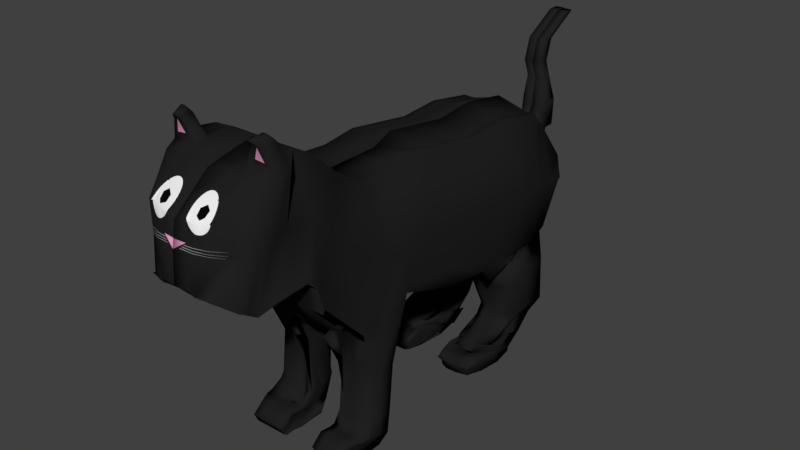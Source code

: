 # Source: cat.blend  (saved by Blender 2.79.0; exported with 4.5.12 LTS)
import bpy
from mathutils import Matrix  # noqa: F401  (used for matrix-valued properties, if any)

bpy.ops.wm.read_factory_settings(use_empty=True)
scene = bpy.context.scene
scene.name = 'Scene'

# ---- collections
col_collection_3 = bpy.data.collections.new('Collection 3'); scene.collection.children.link(col_collection_3)

# ---- materials (node trees are filled in below, after node groups)
mat_material_004 = bpy.data.materials.new('Material.004')
mat_material_004.alpha_threshold = 0.0
mat_material_004.diffuse_color = (0.8, 0.352, 0.6318, 1.0)
mat_material_004.roughness = 0.5
mat_material = bpy.data.materials.new('Material')
mat_material.alpha_threshold = 0.0
mat_material.diffuse_color = (0.01467, 0.01467, 0.01467, 1.0)
mat_material.roughness = 0.5
mat_material.line_color = (0.0, 0.0, 0.0, 1.0)
mat_material_002 = bpy.data.materials.new('Material.002')
mat_material_002.alpha_threshold = 0.0
mat_material_002.diffuse_color = (0.0, 0.0, 0.0, 1.0)
mat_material_002.roughness = 0.5
mat_material_003 = bpy.data.materials.new('Material.003')
mat_material_003.alpha_threshold = 0.0
mat_material_003.diffuse_color = (0.9186, 0.9186, 0.9186, 1.0)
mat_material_003.roughness = 0.5
mat_material_005 = bpy.data.materials.new('Material.005')
mat_material_005.alpha_threshold = 0.0
mat_material_005.diffuse_color = (0.533, 0.533, 0.533, 1.0)
mat_material_005.roughness = 0.5

# ---- material node trees
mat_material_004.use_nodes = True; mat_material_004.node_tree.nodes.clear()
_N = mat_material_004.node_tree.nodes; _L = mat_material_004.node_tree.links
n0 = _N.new('ShaderNodeOutputMaterial'); n0.name = 'Material Output'; n0.location = (300, 300)
n1 = _N.new('ShaderNodeBsdfDiffuse'); n1.name = 'Diffuse BSDF'; n1.location = (10, 300)
n1.inputs[0].default_value = (0.8, 0.3339, 0.5563, 1.0)
_L.new(n1.outputs[0], n0.inputs[0])
n0.is_active_output = True
mat_material_002.use_nodes = True; mat_material_002.node_tree.nodes.clear()
_N = mat_material_002.node_tree.nodes; _L = mat_material_002.node_tree.links
n0 = _N.new('ShaderNodeOutputMaterial'); n0.name = 'Material Output'; n0.location = (300, 300)
n1 = _N.new('ShaderNodeBsdfDiffuse'); n1.name = 'Diffuse BSDF'; n1.location = (10, 300)
n1.inputs[0].default_value = (0.002838, 0.002838, 0.002838, 1.0)
_L.new(n1.outputs[0], n0.inputs[0])
n0.is_active_output = True
mat_material_003.use_nodes = True; mat_material_003.node_tree.nodes.clear()
_N = mat_material_003.node_tree.nodes; _L = mat_material_003.node_tree.links
n0 = _N.new('ShaderNodeOutputMaterial'); n0.name = 'Material Output'; n0.location = (300, 300)
n1 = _N.new('ShaderNodeBsdfDiffuse'); n1.name = 'Diffuse BSDF'; n1.location = (10, 300)
n1.inputs[0].default_value = (0.89, 0.89, 0.89, 1.0)
_L.new(n1.outputs[0], n0.inputs[0])
n0.is_active_output = True
mat_material_005.use_nodes = True; mat_material_005.node_tree.nodes.clear()
_N = mat_material_005.node_tree.nodes; _L = mat_material_005.node_tree.links
n0 = _N.new('ShaderNodeOutputMaterial'); n0.name = 'Material Output'; n0.location = (300, 300)
n1 = _N.new('ShaderNodeBsdfDiffuse'); n1.name = 'Diffuse BSDF'; n1.location = (10, 300)
n1.inputs[0].default_value = (0.307, 0.307, 0.307, 1.0)
_L.new(n1.outputs[0], n0.inputs[0])
n0.is_active_output = True

# ---- world
world_world = bpy.data.worlds.new('World'); scene.world = world_world
world_world.color = (0.05088, 0.05088, 0.05088)
world_world.use_sun_shadow = False
world_world.sun_shadow_jitter_overblur = 0.0
world_world.cycles.sampling_method = 'MANUAL'

# ---- meshes
me_plane = bpy.data.meshes.new('Plane')
me_plane.from_pydata([(-0.02517, -1.292, 0.3598), (0.01268, -2.303, -0.826), (-0.01539, -0.7375, 0.3706), (0.007673, -1.702, -1.583), (-0.01553, -0.7633, 0.3787), (-0.01489, -0.1141, 0.4654), (0.004088, -0.8456, -1.243), (0.006274, 0.8929, 0.3285), (0.03937, -0.0321, -1.5), (0.0109, 1.496, 0.3894), (0.05029, 0.8264, -1.581), (0.0122, 2.209, 0.2788), (0.05193, 1.252, -1.829), (0.01171, 2.618, -0.01034), (0.05052, 2.286, -1.668), (0.009493, 2.767, -0.284), (0.0137, 2.875, -0.9664), (-0.03785, -1.733, 0.6689), (-0.006494, -2.368, -0.4741), (-0.04781, -2.101, 0.9929), (-0.00964, -2.511, -0.3389), (-0.05061, -2.383, 1.139), (-0.01558, -2.857, -0.4563), (-0.05018, -2.66, 1.087), (-0.01771, -3.156, -0.5119), (-0.04971, -3.038, 1.004), (-0.02893, -3.379, -0.3964), (-0.05258, -3.551, 0.5758), (-0.04596, -3.559, -0.2636), (-0.5289, -0.7729, 0.3756), (-0.6561, -1.316, 0.3513), (-0.8204, -2.327, -0.818), (-0.8029, -1.637, -1.566), (-0.8209, -0.8274, -1.289), (-0.6419, -0.1279, 0.3672), (-0.7989, -0.0285, -1.513), (-0.6148, 0.891, 0.231), (-0.7927, 0.7634, -1.597), (-0.5949, 1.507, 0.2831), (-0.7871, 1.261, -1.751), (-0.5905, 2.225, 0.1627), (-0.6957, 2.119, -1.51), (-0.4383, 2.633, -0.1314), (-0.6822, 2.871, -0.968), (-0.3849, 2.785, -0.2964), (-0.6572, -1.735, 0.6623), (-0.8376, -2.368, -0.4757), (-0.66, -2.088, 0.9894), (-0.8474, -2.515, -0.3485), (-0.6612, -2.371, 1.136), (-0.7597, -2.863, -0.4688), (-0.908, -2.645, 1.083), (-0.7697, -3.16, -0.5199), (-0.7541, -3.021, 0.9997), (-0.783, -3.368, -0.4041), (-0.5634, -3.458, 0.6235), (-0.3582, -3.579, -0.2652), (-0.3832, 2.162, -1.538), (-0.3663, 1.23, -1.805), (-0.4493, -0.1229, 0.3658), (-0.3376, -2.862, -0.4642), (-0.3414, -3.155, -0.5166), (-0.1373, 2.789, -0.2985), (-0.4078, 2.872, -0.9637), (-0.4076, -0.835, -1.268), (-0.3912, -1.653, -1.57), (-0.4742, -2.649, 1.085), (-0.4743, -2.373, 1.137), (-0.2527, 2.634, -0.1312), (-0.4236, 0.8916, 0.2253), (-0.3502, -3.367, -0.3993), (-0.3796, -0.03163, -1.509), (-0.373, -3.03, 1.002), (-0.4016, -2.316, -0.8285), (-0.42, -2.362, -0.4763), (-0.1512, -3.57, -0.264), (-0.3457, -3.505, 0.6005), (-0.4668, -1.734, 0.6656), (-0.4612, -1.309, 0.3558), (-0.4092, 1.504, 0.2804), (-0.3706, 0.799, -1.584), (-0.4277, -2.515, -0.3462), (-0.472, -2.09, 0.991), (-0.4055, 2.222, 0.1628), (-0.6544, -1.498, -2.022), (-0.7777, -1.158, -2.096), (-0.2351, -1.066, -2.085), (-0.2325, -1.499, -2.341), (-0.6363, -1.594, -2.759), (-0.7599, -1.24, -2.703), (-0.2032, -1.135, -2.686), (-0.2167, -1.594, -3.082), (-0.7587, -1.698, -2.918), (-0.7533, -1.3, -3.055), (-0.3254, -1.292, -3.042), (-0.3409, -1.7, -2.917), (-0.7586, -1.776, -2.931), (-0.6581, -1.37, -3.249), (-0.3197, -1.356, -3.24), (-0.3409, -1.777, -2.929), (-0.6697, -1.946, -2.905), (-0.6622, -1.765, -3.244), (-0.3219, -1.75, -3.243), (-0.3258, -1.947, -2.903), (-0.6681, -2.122, -3.045), (-0.6665, -2.054, -3.187), (-0.2416, -2.048, -3.188), (-0.3234, -2.122, -3.044), (-0.7799, 0.8731, -1.846), (-0.7843, 1.21, -1.791), (-0.3601, 0.8789, -1.836), (-0.3644, 1.22, -1.777), (-0.7816, 1.26, -1.764), (-0.8404, 2.119, -1.51), (-0.3832, 2.162, -1.538), (-0.3623, 1.27, -1.753), (-0.7821, 1.26, -1.768), (-0.8031, 2.16, -1.555), (-0.3832, 2.162, -1.538), (-0.3623, 1.27, -1.753), (-0.7895, 1.092, -1.839), (-0.8069, 2.098, -1.625), (-0.3856, 2.129, -1.578), (-0.3706, 1.1, -1.843), (-0.8955, 1.238, -2.049), (-0.9047, 1.998, -2.018), (-0.3778, 2.037, -1.991), (-0.3692, 1.221, -2.061), (-0.8404, 1.42, -2.595), (-0.8425, 2.084, -2.618), (-0.3579, 2.139, -2.605), (-0.365, 1.433, -2.612), (-0.7847, 2.056, -2.65), (-0.729, 1.32, -2.734), (-0.7254, 1.937, -2.831), (-0.3496, 1.969, -2.88), (-0.364, 1.335, -2.758), (-0.7839, 0.9545, -2.909), (-0.7644, 1.6, -2.988), (-0.3398, 1.616, -3.033), (-0.368, 0.9555, -2.922), (-0.776, 0.9585, -2.885), (-0.762, 1.594, -2.984), (-0.3446, 1.59, -3.033), (-0.3725, 0.9538, -2.938), (-0.7773, 0.8547, -2.974), (-0.7557, 1.35, -3.133), (-0.3347, 1.339, -3.175), (-0.3684, 0.8551, -3.009), (-0.77, 0.8661, -2.952), (-0.7546, 1.345, -3.189), (-0.338, 1.369, -3.191), (-0.3725, 0.8547, -3.023), (-0.7732, 0.7664, -2.931), (-0.7529, 1.104, -3.247), (-0.3303, 1.125, -3.238), (-0.3725, 0.752, -2.996), (-0.7737, 0.6161, -2.914), (-0.7531, 0.7183, -3.196), (-0.3286, 0.7609, -3.226), (-0.3689, 0.6053, -2.969), (-0.7671, 0.454, -3.008), (-0.6809, 0.4947, -3.184), (-0.4142, 0.5135, -3.221), (-0.3557, 0.4564, -3.037), (-0.2844, -0.837, -1.577), (-0.2698, -1.652, -1.564), (-0.2431, -1.104, -2.087), (-0.2333, -1.499, -2.018), (-0.2097, -1.172, -2.686), (-0.2176, -1.594, -2.759), (-0.201, -1.29, -3.039), (-0.2176, -1.7, -2.917), (-0.1924, -1.346, -3.237), (-0.2176, -1.777, -2.929), (-0.193, -1.74, -3.246), (-0.2176, -1.947, -2.903), (-0.2078, -2.048, -3.188), (-0.2152, -2.121, -3.044), (-0.2618, 2.134, -1.567), (-0.247, 1.103, -1.841), (-0.254, 2.039, -1.989), (-0.2458, 1.224, -2.06), (-0.2323, 2.165, -2.602), (-0.2373, 1.478, -2.605), (-0.2247, 1.992, -2.88), (-0.2326, 1.374, -2.747), (-0.2166, 1.619, -3.031), (-0.2395, 0.9582, -2.904), (-0.2216, 1.593, -3.031), (-0.2489, 0.954, -2.937), (-0.2118, 1.342, -3.173), (-0.2425, 0.8559, -3.0), (-0.2147, 1.371, -3.189), (-0.2486, 0.8548, -3.021), (-0.2074, 1.133, -3.237), (-0.2492, 0.752, -2.996), (-0.2073, 0.7907, -3.239), (-0.2451, 0.6079, -2.968), (-0.2908, 0.5237, -3.224), (-0.2328, 0.4622, -3.039), (-0.3071, -0.9548, -1.578), (-0.2795, -1.779, -1.663), (-0.2517, -1.172, -2.117), (-0.2426, -1.585, -2.109), (-0.1578, -1.157, -2.671), (-0.136, -1.568, -2.758), (-0.1764, -1.262, -3.03), (-0.1714, -1.667, -2.924), (-0.2294, -1.343, -3.236), (-0.1766, -1.745, -2.943), (-0.2293, -1.737, -3.247), (-0.1746, -1.917, -2.927), (-0.1807, -2.01, -3.213), (-0.178, -2.085, -3.078), (-0.2541, 2.231, -1.644), (-0.2448, 1.327, -1.866), (-0.2459, 2.162, -2.018), (-0.241, 1.465, -2.072), (-0.3263, 2.181, -2.608), (-0.3281, 1.516, -2.601), (-0.3184, 2.014, -2.886), (-0.3235, 1.408, -2.75), (-0.2156, 1.727, -3.066), (-0.2163, 1.077, -2.899), (-0.203, 1.837, -3.085), (-0.2139, 1.192, -2.9), (-0.2013, 1.592, -3.243), (-0.2133, 1.088, -2.978), (-0.2075, 1.531, -3.231), (-0.2167, 0.9976, -2.951), (-0.2077, 1.273, -3.287), (-0.2169, 0.8886, -2.919), (-0.2088, 0.8023, -3.207), (-0.2173, 0.7263, -2.895), (-0.2137, 0.5377, -3.189), (-0.2174, 0.5199, -3.0), (0.01269, -2.303, -0.826), (-0.009395, -1.736, -1.512), (-0.01098, -0.9086, -1.61), (0.04851, 0.09672, -1.844), (0.06686, 0.9682, -1.931), (0.06009, 1.331, -1.872), (0.03021, 2.224, -1.568), (-0.0003478, 2.877, -0.9201), (-0.006487, -2.368, -0.4741), (-0.03051, -2.573, -0.3447), (-0.04331, -2.931, -0.459), (-0.0447, -3.209, -0.511), (-0.04649, -3.404, -0.3954), (-0.05232, -3.64, -0.1725), (-0.8622, -2.242, -0.858), (-0.8366, -1.63, -1.558), (-0.8396, -0.8031, -1.593), (-0.8291, 0.137, -1.723), (-0.7834, 0.9568, -1.786), (-0.7907, 1.269, -1.669), (-0.9276, 2.119, -1.427), (-0.6632, 2.871, -0.9681), (-0.8799, -2.324, -0.5011), (-0.8854, -2.512, -0.3656), (-0.7912, -2.888, -0.4768), (-0.7875, -3.175, -0.5227), (-0.7214, -3.375, -0.4032), (-0.2864, -3.587, -0.2646), (-0.2567, -3.628, -0.1729), (-0.3693, 2.872, -0.9639), (-0.001504, -1.2, -0.5931), (0.001615, -0.4828, -0.6392), (0.01719, 0.5003, -0.7945), (0.02429, 1.228, -0.8443), (0.02813, 1.727, -0.8873), (0.01071, 2.382, -0.8338), (-0.001587, 2.802, -0.5919), (-1.039, -1.229, -0.5994), (-1.038, -0.4883, -0.6178), (-1.026, 0.5144, -0.7257), (-1.026, 1.232, -0.7423), (-0.8625, 1.735, -0.8311), (-0.7815, 2.388, -0.8427), (-0.6353, 2.824, -0.6318), (-0.34, -3.58, 0.2594), (-0.01573, -1.775, -0.2303), (-0.02821, -2.053, 0.09486), (-0.04626, -2.373, 0.3213), (-0.05228, -2.7, 0.3379), (-0.05258, -2.966, 0.2884), (-0.05258, -3.24, 0.3049), (-0.05258, -3.608, 0.2471), (-0.8756, -1.794, -0.2551), (-0.8821, -2.045, 0.07904), (-0.8831, -2.307, 0.3108), (-0.7821, -2.623, 0.3264), (-0.8673, -2.906, 0.2765), (-0.8767, -3.203, 0.2965), (-0.4547, -3.53, 0.1805), (-0.2203, 2.818, -0.6215), (0.001633, 3.066, -0.5676), (0.01064, 2.993, -0.2563), (-0.1398, 3.003, -0.2657), (-0.2362, 3.07, -0.5807), (0.005341, 3.147, -0.4093), (0.01343, 3.079, -0.09184), (-0.1164, 3.085, -0.09703), (-0.2132, 3.149, -0.4144), (0.01376, 3.157, 0.00344), (0.01731, 3.123, 0.3358), (-0.115, 3.123, 0.3358), (-0.1915, 3.163, -0.002135), (0.004961, 3.313, -0.4066), (-0.2137, 3.314, -0.4113), (0.01337, 3.322, 0.004902), (-0.2057, 3.323, 0.002993), (0.01731, 3.331, -0.004067), (0.01731, 3.289, 0.3358), (-0.115, 3.289, 0.3358), (-0.1906, 3.331, -0.004063), (0.01731, 3.123, 0.3358), (-0.115, 3.123, 0.3358), (0.01731, 3.289, 0.3358), (-0.115, 3.289, 0.3358), (0.01731, 3.022, 0.5912), (-0.115, 3.022, 0.5912), (0.01731, 3.188, 0.5912), (-0.115, 3.188, 0.5912), (0.01731, 3.117, 0.908), (-0.115, 3.117, 0.908), (0.00916, 3.253, 0.9553), (-0.115, 3.282, 0.908), (0.01731, 3.628, 1.209), (-0.115, 3.628, 1.209), (0.01731, 3.793, 1.209), (-0.115, 3.793, 1.209), (-0.03959, -3.474, -0.3298), (-0.05161, -3.3, 0.7899), (-0.5698, -3.472, -0.3341), (-0.6585, -3.235, 0.8105), (-0.3584, -3.282, 0.8007), (-0.2493, -3.469, -0.3311), (-0.5035, -3.482, -0.333), (-0.04515, -3.517, -0.2841), (-0.6666, -3.37, 0.2393), (-0.05258, -3.424, 0.276), (-0.02224, -3.262, -0.4574), (-0.04989, -2.842, 1.047), (-0.7799, -3.264, -0.4644), (-0.8397, -2.826, 1.042), (-0.4257, -2.832, 1.045), (-0.3453, -3.257, -0.461), (-0.7538, -3.269, -0.465), (-0.04607, -3.304, -0.4551), (-0.8717, -3.048, 0.2859), (-0.05258, -3.098, 0.2964), (-0.6569, -2.783, 1.46), (-0.7244, -2.783, 1.46), (-0.6091, -2.96, 1.419), (-0.656, -2.96, 1.419), (-0.7973, -2.716, 1.372), (-0.729, -2.894, 1.331), (-0.5725, -2.895, 1.332), (-0.6202, -2.716, 1.373), (-0.778, -2.75, 1.416), (-0.588, -2.928, 1.376), (-0.7097, -2.927, 1.375), (-0.6358, -2.75, 1.416), (-0.01883, -0.4325, 0.3667), (-0.01066, -1.313, -1.576), (-0.5833, -0.4539, 0.3721), (-0.8112, -1.223, -1.568), (-0.4134, -1.262, -1.575), (-0.7783, -1.365, -2.058), (-0.7598, -1.455, -2.733), (-0.7565, -1.503, -2.986), (-0.666, -1.579, -3.089), (-0.6678, -1.859, -3.072), (-0.6677, -2.089, -3.114), (-0.2455, -2.086, -3.115), (-0.289, -1.251, -1.564), (-0.2117, -2.086, -3.114), (-0.293, -1.376, -1.622), (-0.247, -1.383, -2.113), (-0.1399, -1.366, -2.718), (-0.1716, -1.468, -2.976), (-0.2203, -1.543, -3.085), (-0.2208, -1.823, -3.086), (-0.1793, -2.048, -3.144), (-0.8416, -1.222, -1.578), (-0.01174, -1.332, -1.559), (-0.003388, -0.8503, -0.6173), (-1.039, -0.8678, -0.6082), (-0.01815, -0.5849, 0.3692), (-0.5558, -0.6125, 0.3741), (-0.4077, -1.458, -1.573), (-0.2476, -2.104, -3.08), (-0.2842, -1.454, -1.566), (-0.2138, -2.104, -3.079), (-0.2862, -1.578, -1.642), (-0.2447, -1.484, -2.111), (-0.1366, -1.467, -2.738), (-0.1696, -1.567, -2.95), (-0.2164, -1.643, -3.014), (-0.2173, -1.869, -3.007), (-0.1787, -2.066, -3.111), (-0.01056, -1.534, -1.535), (-0.002697, -1.025, -0.6057), (-0.002612, -1.51, -1.587), (-0.8026, -1.428, -1.566), (-0.7165, -1.431, -2.04), (-0.6981, -1.524, -2.746), (-0.7575, -1.601, -2.952), (-0.7124, -1.678, -3.01), (-0.6687, -1.902, -2.988), (-0.6679, -2.106, -3.079), (-0.8417, -1.424, -1.569), (-1.039, -1.049, -0.6038), (-0.558, 2.119, -1.51), (-0.5493, -2.863, -0.467), (-0.2605, 2.789, -0.2985), (-0.6139, -0.8311, -1.28), (-0.6907, -2.644, 1.084), (-0.3454, 2.634, -0.1314), (-0.5893, -0.03059, -1.511), (-0.5635, -3.026, 1.001), (-0.6083, -2.325, -0.8194), (-0.2536, -3.574, -0.2645), (-0.562, -1.735, 0.6641), (-0.5823, 0.7709, -1.592), (-0.566, -2.089, 0.9903), (-0.5722, 1.265, -1.76), (-0.5455, -0.1253, 0.3668), (-0.5559, -3.158, -0.5186), (-0.545, 2.871, -0.9661), (-0.5939, -1.642, -1.566), (-0.5677, -2.372, 1.136), (-0.5192, 0.8914, 0.2281), (-0.5645, -3.365, -0.4016), (-0.6285, -2.365, -0.4763), (-0.4542, -3.47, 0.6122), (-0.5582, -1.313, 0.3538), (-0.502, 1.506, 0.2817), (-0.6379, -2.515, -0.3476), (-0.498, 2.224, 0.1628), (-0.4395, -1.092, -2.09), (-0.4429, -1.499, -2.02), (-0.4176, -1.17, -2.695), (-0.4268, -1.594, -2.759), (-0.5392, -1.297, -3.049), (-0.551, -1.7, -2.916), (-0.4887, -1.365, -3.244), (-0.551, -1.777, -2.929), (-0.4916, -1.759, -3.243), (-0.5359, -1.947, -2.903), (-0.454, -2.051, -3.187), (-0.5331, -2.122, -3.044), (-0.5701, 0.8758, -1.841), (-0.5743, 1.216, -1.783), (-0.6303, 2.119, -1.51), (-0.5722, 1.265, -1.76), (-0.5932, 2.161, -1.546), (-0.5722, 1.265, -1.76), (-0.5973, 2.115, -1.606), (-0.58, 1.083, -1.846), (-0.5882, 2.025, -1.999), (-0.5789, 1.218, -2.061), (-0.5707, 2.11, -2.61), (-0.5774, 1.409, -2.615), (-0.561, 1.944, -2.883), (-0.5754, 1.315, -2.758), (-0.5502, 1.606, -3.037), (-0.5826, 0.9538, -2.938), (-0.5515, 1.586, -3.033), (-0.5826, 0.9538, -2.938), (-0.5426, 1.337, -3.177), (-0.5826, 0.8547, -3.023), (-0.546, 1.361, -3.191), (-0.5809, 0.8547, -3.018), (-0.5409, 1.114, -3.241), (-0.5804, 0.7522, -2.988), (-0.5377, 0.7268, -3.218), (-0.576, 0.6067, -2.959), (-0.4693, 0.5084, -3.219), (-0.5629, 0.4496, -3.026), (-0.2709, -3.606, -0.2188), (-0.5159, 2.872, -0.967), (-0.3973, -3.555, 0.22), (-0.4267, 2.822, -0.6293), (-0.5083, -3.259, 0.8057), (-0.4078, -3.47, -0.3324), (-0.6329, -2.83, 1.044), (-0.5594, -3.257, -0.4623), (-0.6906, -2.783, 1.46), (-0.6326, -2.96, 1.419), (-0.6508, -2.895, 1.332), (-0.7087, -2.716, 1.372), (-0.6489, -2.928, 1.375), (-0.7068, -2.749, 1.416), (-0.4569, -2.088, -3.114), (-0.4581, -2.105, -3.079), (0.01219, 2.414, 0.1087), (0.04587, 1.774, -1.709), (-0.5145, 2.429, -0.008711), (-0.7241, 1.727, -1.696), (-0.3293, 2.428, -0.008379), (-0.3756, 1.718, -1.679), (-0.7963, 1.723, -1.698), (-0.3758, 1.711, -1.674), (-0.7956, 1.709, -1.691), (-0.3758, 1.711, -1.674), (-0.7977, 1.601, -1.727), (-0.3754, 1.682, -1.685), (-0.8997, 1.622, -2.026), (-0.8392, 1.745, -2.599), (-0.7222, 1.627, -2.736), (-0.7682, 1.276, -2.891), (-0.3391, 1.285, -2.92), (-0.7628, 1.29, -2.882), (-0.3662, 1.279, -2.992), (-0.7617, 1.114, -3.005), (-0.3388, 1.101, -3.043), (-0.7596, 1.109, -3.058), (-0.3531, 1.121, -3.089), (-0.7605, 0.9388, -3.077), (-0.7625, 0.6705, -3.029), (-0.6867, 0.4778, -3.08), (-0.4216, 0.4959, -3.122), (-0.2521, 1.681, -1.681), (-0.2162, 1.289, -2.919), (-0.2422, 1.28, -2.989), (-0.216, 1.104, -3.043), (-0.2298, 1.123, -3.087), (-0.2971, 0.5081, -3.123), (-0.2493, 1.781, -1.755), (-0.2417, 1.816, -2.05), (-0.324, 1.88, -2.609), (-0.3181, 1.749, -2.819), (-0.2185, 1.389, -2.981), (-0.2099, 1.517, -2.988), (-0.2082, 1.341, -3.108), (-0.213, 1.272, -3.09), (-0.2133, 1.079, -3.098), (-0.2149, 0.775, -3.037), (-0.2169, 0.5291, -3.081), (-0.8439, 1.748, -1.622), (0.04758, 1.786, -1.738), (0.02149, 2.056, -0.8675), (-0.8217, 2.064, -0.8365), (-0.4768, 0.4909, -3.12), (-0.4218, 2.429, -0.008559), (-0.4673, 1.268, -1.756), (-0.4974, -0.124, 0.3666), (-0.4488, -3.157, -0.5176), (-0.4764, 2.871, -0.9649), (-0.4915, -1.647, -1.567), (-0.521, -2.372, 1.137), (-0.4714, 0.8915, 0.2267), (-0.457, -3.365, -0.4004), (-0.5243, -2.363, -0.4764), (-0.4, -3.487, 0.6064), (-0.5095, -1.311, 0.3549), (-0.4556, 1.505, 0.2811), (-0.5329, -2.515, -0.347), (-0.4517, 2.223, 0.1628), (-0.3376, -1.499, -2.343), (-0.3218, -1.594, -3.082), (-0.446, -1.7, -2.917), (-0.446, -1.777, -2.929), (-0.4309, -1.947, -2.903), (-0.4283, -2.122, -3.044), (-0.4693, 1.218, -1.78), (-0.4673, 1.268, -1.756), (-0.4673, 1.268, -1.756), (-0.4752, 1.087, -1.846), (-0.4741, 1.218, -2.061), (-0.4717, 1.42, -2.615), (-0.4715, 1.321, -2.763), (-0.4776, 0.9538, -2.938), (-0.4776, 0.9538, -2.938), (-0.4776, 0.8547, -3.023), (-0.4776, 0.8547, -3.023), (-0.4776, 0.752, -2.996), (-0.4729, 0.6046, -2.966), (-0.4599, 0.452, -3.033), (-0.6116, -2.895, 1.332), (-0.6185, -2.928, 1.376), (-0.4891, 2.119, -1.51), (-0.4434, -2.863, -0.4659), (-0.1989, 2.789, -0.2985), (-0.5104, -0.8328, -1.274), (-0.5824, -2.646, 1.084), (-0.299, 2.634, -0.1313), (-0.4844, -0.03122, -1.51), (-0.4682, -3.028, 1.002), (-0.5045, -2.321, -0.8245), (-0.2022, -3.572, -0.2642), (-0.5144, -1.734, 0.6648), (-0.4766, 0.7828, -1.588), (-0.519, -2.089, 0.9906), (-0.3378, -1.079, -2.087), (-0.3119, -1.153, -2.69), (-0.4322, -1.295, -3.046), (-0.4044, -1.361, -3.242), (-0.4071, -1.755, -3.242), (-0.3477, -2.05, -3.187), (-0.4651, 0.8773, -1.839), (-0.5253, 2.119, -1.51), (-0.4882, 2.162, -1.542), (-0.4918, 2.122, -1.594), (-0.4831, 2.032, -1.995), (-0.4644, 2.122, -2.608), (-0.4554, 1.956, -2.882), (-0.4448, 1.612, -3.035), (-0.4478, 1.586, -3.032), (-0.4384, 1.336, -3.175), (-0.4417, 1.366, -3.191), (-0.4354, 1.119, -3.239), (-0.4327, 0.7415, -3.22), (-0.4417, 0.511, -3.22), (-0.2638, -3.617, -0.1958), (-0.4425, 2.872, -0.9658), (-0.3686, -3.568, 0.2397), (-0.323, 2.821, -0.6265), (-0.4333, -3.27, 0.8032), (-0.328, -3.469, -0.3317), (-0.5292, -2.832, 1.045), (-0.4521, -3.257, -0.4616), (-0.6738, -2.783, 1.46), (-0.6209, -2.96, 1.419), (-0.6644, -2.716, 1.372), (-0.6713, -2.749, 1.416), (-0.3513, -2.087, -3.114), (-0.3531, -2.104, -3.079), (-0.3756, 2.428, -0.008474), (-0.4492, 0.4935, -3.121), (-0.4477, -3.268, 0.8037), (-0.3437, -3.522, 0.4795), (-0.389, -3.507, 0.477), (-0.4906, -3.336, 0.7428), (-0.5113, -3.451, 0.6183), (-0.2129, -3.514, 0.5893), (-0.3622, -3.212, 0.8556), (-0.4375, -3.488, 0.4958), (-0.2037, -3.292, 0.7953), (-0.4354, -3.255, 0.8153), (-0.4453, -3.484, 0.5001), (-0.4697, -3.473, 0.5229), (-0.4894, -3.464, 0.552), (-0.5039, -3.457, 0.5861), (-0.1864, -3.466, 0.6532), (-0.1983, -3.507, 0.6172), (-0.2001, -3.299, 0.7901), (-0.1874, -3.337, 0.7593), (-0.1808, -3.379, 0.7254), (-0.1804, -3.422, 0.6896), (-0.4288, -3.248, 0.8215), (-0.3986, -3.226, 0.8413), (-0.3664, -3.213, 0.8547), (-0.4174, -3.496, 0.4844), (-0.2157, -3.515, 0.5829), (-0.2369, -3.518, 0.5493), (-0.2625, -3.521, 0.5209), (-0.2915, -3.522, 0.4989), (-0.3228, -3.523, 0.484), (-0.355, -3.517, 0.4764), (-0.3869, -3.508, 0.4765), (-0.5123, -3.471, 0.6236), (-0.5133, -3.428, 0.6593), (-0.5077, -3.386, 0.6961), (-0.496, -3.347, 0.7321), (-0.4785, -3.31, 0.7659), (-0.4558, -3.276, 0.7961), (-0.3334, -3.206, 0.8611), (-0.3009, -3.209, 0.8603), (-0.2702, -3.22, 0.8523), (-0.2423, -3.239, 0.8375), (-0.2185, -3.266, 0.8165), (-0.3478, -3.469, 0.634), (-0.3554, -3.331, 0.7573), (-0.4083, -3.434, 0.657), (-0.4182, -3.368, 0.7162), (-0.2942, -3.448, 0.653), (-0.2871, -3.38, 0.7157), (-0.3654, -3.473, 0.6269), (-0.05258, -3.587, 0.3641), (-0.222, -3.564, 0.3574), (-0.6405, -2.858, 1.166), (-0.6472, -2.883, 1.276), (-0.6734, -2.895, 1.332), (-0.5977, -2.859, 1.171), (-0.7326, -2.854, 1.156), (-0.04178, -2.434, 0.09207), (-0.04143, -2.44, 0.0686), (-0.01707, -1.611, -0.02233), (-0.01692, -1.625, -0.03922), (-0.02523, -1.997, 0.03187), (-0.02433, -1.977, 0.007449), (-0.009471, -0.9933, -0.1536), (-0.009623, -0.9867, -0.1402), (-0.00597, -0.6703, -0.2084), (-0.005876, -0.6752, -0.2196), (-0.05033, -2.756, 0.1424), (-0.05062, -2.767, 0.1167), (-0.001343, -0.347, -0.294), (-0.001421, -0.3436, -0.2853), (-0.007794, -0.8283, -0.1737), (-0.007662, -0.8339, -0.1861), (0.01353, 0.6154, -0.4984), (0.01351, 0.6158, -0.4974), (-0.02794, -2.08, 0.04345), (-0.02798, -2.092, 0.02267), (0.01619, 0.7345, -0.5273), (-0.376, -3.546, 0.3252), (-0.3764, -3.545, 0.3304), (-0.4903, -3.508, 0.3262), (-0.4894, -3.509, 0.3228), (-0.6659, -3.356, 0.2996), (-0.6659, -3.356, 0.2991), (-0.3411, -3.563, 0.327), (-0.3412, -3.561, 0.3328), (-0.4124, -3.53, 0.3236), (-0.4131, -3.529, 0.3282), (-0.6929, -3.337, 0.2964), (-0.1989, -3.573, 0.3312), (-0.1973, -3.576, 0.3231), (-0.4076, -3.538, 0.2904), (-0.4082, -3.537, 0.2949), (-0.4813, -3.514, 0.2896), (-0.4805, -3.514, 0.2861), (-0.7094, -3.336, 0.2509), (-0.6664, -3.366, 0.2574), (-0.6664, -3.366, 0.2567), (-0.3733, -3.554, 0.2934), (-0.3737, -3.553, 0.2984), (-0.3406, -3.571, 0.2965), (-0.3407, -3.569, 0.302), (-0.1772, -3.582, 0.3058), (-0.1724, -3.584, 0.298), (-0.3402, -3.577, 0.2712), (-0.3403, -3.576, 0.2764), (-0.4745, -3.518, 0.2616), (-0.4736, -3.519, 0.2581), (-0.638, -3.392, 0.2314), (-0.6354, -3.394, 0.2307), (-0.6632, -3.373, 0.2268), (-0.663, -3.373, 0.226), (-0.371, -3.561, 0.2675), (-0.3714, -3.559, 0.2723), (-0.4037, -3.545, 0.264), (-0.4044, -3.544, 0.2683), (-0.1486, -3.59, 0.2831), (-0.1453, -3.592, 0.2753), (-0.7197, -3.327, 0.2161), (-0.02387, -1.293, 0.3547), (0.01398, -2.304, -0.8311), (-0.01409, -0.7383, 0.3655), (0.009259, -1.702, -1.588), (-0.01423, -0.7641, 0.3737), (-0.01359, -0.1148, 0.4917), (0.005705, -0.8461, -1.248), (0.007568, 0.8923, 0.3548), (0.04076, -0.03276, -1.506), (0.01221, 1.495, 0.4156), (0.05167, 0.8257, -1.586), (0.0135, 2.208, 0.3051), (0.05336, 1.252, -1.834), (0.013, 2.618, -0.002541), (0.05199, 2.285, -1.673), (0.01081, 2.766, -0.2891), (0.01502, 2.874, -0.9715), (-0.03656, -1.734, 0.6638), (-0.0052, -2.369, -0.4792), (-0.04651, -2.101, 0.9878), (-0.008329, -2.512, -0.344), (-0.04932, -2.383, 1.134), (-0.01426, -2.858, -0.4614), (-0.0489, -2.661, 1.082), (-0.0164, -3.157, -0.517), (-0.04842, -3.039, 0.9985), (-0.02763, -3.38, -0.4015), (-0.05129, -3.552, 0.5707), (-0.04465, -3.56, -0.2687), (0.4385, -0.7751, 0.385), (0.5562, -1.318, 0.3637), (0.8617, -2.324, -0.827), (0.8775, -1.64, -1.527), (0.8584, -0.8326, -1.213), (0.5704, -0.1308, 0.379), (0.8824, -0.03107, -1.493), (0.5977, 0.894, 0.2385), (0.889, 0.7651, -1.586), (0.6179, 1.512, 0.2819), (0.8928, 1.299, -1.685), (0.6223, 2.229, 0.1603), (0.697, 2.118, -1.515), (0.4713, 2.634, -0.1355), (0.7104, 2.878, -0.9681), (0.4183, 2.785, -0.3008), (0.5552, -1.737, 0.6692), (0.8442, -2.366, -0.477), (0.5525, -2.089, 0.9929), (0.8343, -2.515, -0.3441), (0.5514, -2.372, 1.138), (0.7253, -2.863, -0.4637), (0.7973, -2.646, 1.087), (0.7155, -3.161, -0.5167), (0.6442, -3.022, 1.001), (0.7021, -3.369, -0.4012), (0.4596, -3.459, 0.6189), (0.2683, -3.579, -0.2695), (0.458, 2.165, -1.509), (0.4749, 1.239, -1.785), (0.3921, -0.1252, 0.3883), (0.3073, -2.863, -0.4663), (0.3036, -3.155, -0.5191), (0.1732, 2.788, -0.3036), (0.4338, 2.878, -0.9649), (0.4326, -0.8371, -1.228), (0.4494, -1.654, -1.548), (0.3674, -2.65, 1.084), (0.3673, -2.374, 1.136), (0.2857, 2.634, -0.1356), (0.4179, 0.8938, 0.2454), (0.2948, -3.367, -0.4026), (0.4618, -0.03313, -1.5), (0.2702, -3.031, 0.9988), (0.44, -2.315, -0.8327), (0.4216, -2.362, -0.4797), (0.06437, -3.571, -0.2691), (0.2418, -3.505, 0.5954), (0.3747, -1.735, 0.6669), (0.3802, -1.31, 0.3593), (0.4324, 1.508, 0.2969), (0.4708, 0.8009, -1.578), (0.4139, -2.515, -0.348), (0.3695, -2.091, 0.9909), (0.4362, 2.225, 0.1785), (0.7785, -1.5, -2.005), (0.9031, -1.16, -2.066), (0.3428, -1.065, -2.066), (0.3606, -1.5, -2.015), (0.7973, -1.595, -2.757), (0.9212, -1.241, -2.681), (0.3751, -1.134, -2.679), (0.3767, -1.594, -2.764), (0.9231, -1.697, -2.913), (0.9277, -1.296, -3.037), (0.5157, -1.289, -3.034), (0.5009, -1.7, -2.922), (0.9231, -1.775, -2.928), (0.8435, -1.364, -3.237), (0.5214, -1.349, -3.237), (0.5009, -1.778, -2.935), (0.8327, -1.945, -2.907), (0.8398, -1.76, -3.242), (0.5194, -1.744, -3.247), (0.4857, -1.947, -2.908), (0.8342, -2.12, -3.047), (0.8356, -2.05, -3.188), (0.4203, -2.046, -3.192), (0.488, -2.12, -3.049), (0.901, 0.8987, -1.81), (0.8965, 1.24, -1.746), (0.4811, 0.8912, -1.821), (0.4768, 1.235, -1.757), (0.8987, 1.302, -1.707), (0.8417, 2.118, -1.515), (0.458, 2.165, -1.509), (0.4786, 1.289, -1.726), (0.8983, 1.299, -1.711), (0.8779, 2.167, -1.492), (0.458, 2.165, -1.509), (0.4786, 1.289, -1.726), (0.892, 1.105, -1.826), (0.8743, 2.117, -1.471), (0.4557, 2.135, -1.559), (0.4709, 1.104, -1.837), (1.002, 1.255, -2.032), (0.9921, 2.024, -1.861), (0.4635, 2.046, -1.978), (0.4724, 1.224, -2.059), (0.9615, 1.445, -2.578), (0.9589, 2.118, -2.584), (0.4833, 2.149, -2.59), (0.4766, 1.436, -2.611), (0.9069, 2.128, -2.597), (0.8572, 1.343, -2.72), (0.8602, 1.976, -2.798), (0.4916, 1.983, -2.865), (0.4776, 1.338, -2.757), (0.898, 0.9638, -2.907), (0.9164, 1.64, -2.958), (0.5013, 1.635, -3.018), (0.4737, 0.9573, -2.925), (0.9056, 0.9758, -2.874), (0.9186, 1.638, -2.95), (0.4965, 1.61, -3.021), (0.4692, 0.9531, -2.943), (0.9044, 0.869, -2.966), (0.9251, 1.389, -3.103), (0.5065, 1.359, -3.163), (0.4733, 0.8565, -3.013), (0.9115, 0.8851, -2.937), (0.9263, 1.383, -3.159), (0.5032, 1.384, -3.18), (0.4692, 0.854, -3.029), (0.9084, 0.7817, -2.919), (0.9281, 1.135, -3.22), (0.5109, 1.14, -3.225), (0.4693, 0.7514, -3.002), (0.908, 0.6298, -2.903), (0.9281, 0.744, -3.172), (0.5128, 0.77, -3.214), (0.4728, 0.6057, -2.973), (0.9144, 0.4684, -2.992), (0.8456, 0.5103, -3.165), (0.5821, 0.5213, -3.209), (0.4859, 0.4595, -3.034), (0.3096, -0.8389, -1.551), (0.3245, -1.653, -1.551), (0.3509, -1.103, -2.067), (0.3614, -1.5, -2.015), (0.3849, -1.171, -2.679), (0.3775, -1.594, -2.764), (0.3936, -1.286, -3.036), (0.3775, -1.7, -2.922), (0.4021, -1.34, -3.237), (0.3775, -1.778, -2.935), (0.4016, -1.733, -3.251), (0.3775, -1.947, -2.908), (0.3871, -2.046, -3.192), (0.3798, -2.12, -3.05), (0.3329, 2.138, -1.554), (0.3479, 1.105, -1.839), (0.3408, 2.045, -1.981), (0.3491, 1.226, -2.06), (0.3624, 2.17, -2.592), (0.3576, 1.481, -2.602), (0.37, 1.999, -2.871), (0.3623, 1.377, -2.744), (0.378, 1.632, -3.022), (0.3555, 0.9613, -2.906), (0.373, 1.607, -3.024), (0.3462, 0.9534, -2.942), (0.3828, 1.356, -3.166), (0.3525, 0.8575, -3.003), (0.38, 1.381, -3.182), (0.3465, 0.8543, -3.026), (0.3873, 1.142, -3.23), (0.3459, 0.7513, -3.002), (0.3875, 0.794, -3.232), (0.3499, 0.608, -2.971), (0.459, 0.5282, -3.217), (0.3621, 0.4636, -3.039), (0.2851, -0.9412, -1.528), (0.3126, -1.766, -1.613), (0.3404, -1.158, -2.067), (0.3495, -1.572, -2.058), (0.4362, -1.144, -2.667), (0.4583, -1.558, -2.758), (0.418, -1.252, -3.034), (0.423, -1.656, -2.929), (0.4418, -1.335, -3.236), (0.4178, -1.734, -2.949), (0.442, -1.729, -3.252), (0.4199, -1.906, -2.935), (0.4139, -2.0, -3.221), (0.4165, -2.075, -3.086), (0.3407, 2.233, -1.634), (0.3499, 1.329, -1.856), (0.3489, 2.166, -2.008), (0.3538, 1.466, -2.062), (0.4586, 2.186, -2.593), (0.4569, 1.52, -2.592), (0.4665, 2.021, -2.871), (0.4616, 1.411, -2.742), (0.3792, 1.727, -3.058), (0.3786, 1.078, -2.897), (0.3918, 1.828, -3.072), (0.3809, 1.185, -2.889), (0.3935, 1.583, -3.23), (0.3816, 1.08, -2.967), (0.3873, 1.527, -3.22), (0.3781, 0.9965, -2.943), (0.3871, 1.269, -3.276), (0.3779, 0.8884, -2.911), (0.386, 0.8049, -3.199), (0.3775, 0.7268, -2.889), (0.3812, 0.5403, -3.183), (0.3775, 0.5216, -2.995), (0.01398, -2.304, -0.8311), (-0.008147, -1.737, -1.517), (-0.009733, -0.9096, -1.615), (0.04981, 0.096, -1.849), (0.06822, 0.9676, -1.936), (0.0615, 1.331, -1.877), (0.03161, 2.224, -1.573), (0.001043, 2.877, -0.9253), (-0.005208, -2.369, -0.4792), (-0.02921, -2.573, -0.3498), (-0.04201, -2.932, -0.4641), (-0.0434, -3.21, -0.516), (-0.04519, -3.404, -0.4004), (-0.05104, -3.64, -0.1776), (0.8181, -2.246, -0.8108), (0.8417, -1.635, -1.45), (0.8383, -0.809, -1.161), (0.8492, 0.1314, -1.3), (0.8963, 0.9879, -1.397), (0.8892, 1.307, -1.603), (0.9289, 2.118, -1.432), (0.6915, 2.878, -0.9684), (0.8009, -2.327, -0.4677), (0.7957, -2.515, -0.3414), (0.6937, -2.89, -0.464), (0.6975, -3.176, -0.516), (0.6345, -3.376, -0.4012), (0.1913, -3.587, -0.2694), (0.1555, -3.629, -0.178), (0.3955, 2.877, -0.9655), (-0.0002682, -1.201, -0.5982), (0.002888, -0.4837, -0.6443), (0.01849, 0.4996, -0.7996), (0.02562, 1.227, -0.8494), (0.02951, 1.727, -0.8924), (0.0121, 2.382, -0.8389), (-0.0002193, 2.802, -0.597), (0.9224, -1.234, -0.516), (0.9236, -0.4935, -0.524), (0.9353, 0.509, -0.6297), (0.935, 1.226, -0.6382), (0.8984, 1.735, -0.8362), (0.816, 2.393, -0.8445), (0.6644, 2.829, -0.6334), (0.2361, -3.581, 0.2543), (-0.01445, -1.776, -0.2354), (-0.02692, -2.054, 0.08976), (-0.04497, -2.373, 0.3162), (-0.05099, -2.7, 0.3328), (-0.05129, -2.967, 0.2833), (-0.05129, -3.24, 0.2999), (-0.05129, -3.608, 0.242), (0.7696, -1.798, -0.2141), (0.7635, -2.048, 0.1062), (0.7629, -2.31, 0.3294), (0.6675, -2.626, 0.3372), (0.7557, -2.908, 0.285), (0.7659, -3.204, 0.3007), (0.3506, -3.531, 0.1754), (0.2414, 2.822, -0.6238), (0.002976, 3.066, -0.5727), (0.01194, 2.993, -0.2614), (0.1708, 3.003, -0.2704), (0.2492, 3.073, -0.5812), (0.006668, 3.146, -0.4144), (0.01473, 3.078, -0.09693), (0.1494, 3.084, -0.1019), (0.2277, 3.151, -0.4158), (0.01506, 3.156, -0.001655), (0.0186, 3.123, 0.3307), (0.1509, 3.123, 0.3307), (0.2255, 3.163, -0.00706), (0.006287, 3.313, -0.4117), (0.2272, 3.316, -0.4131), (0.01467, 3.321, -0.0001931), (0.2352, 3.323, -0.001563), (0.0186, 3.331, -0.00916), (0.0186, 3.288, 0.3307), (0.1509, 3.288, 0.3307), (0.2265, 3.331, -0.009156), (0.0186, 3.123, 0.3307), (0.1509, 3.123, 0.3307), (0.0186, 3.288, 0.3307), (0.1509, 3.288, 0.3307), (0.0186, 3.022, 0.5861), (0.1509, 3.022, 0.5861), (0.0186, 3.187, 0.5861), (0.1509, 3.187, 0.5861), (0.0186, 3.117, 0.9029), (0.1509, 3.117, 0.9029), (0.0186, 3.282, 0.9029), (0.1509, 3.282, 0.9029), (0.0186, 3.627, 1.204), (0.1509, 3.627, 1.204), (0.0186, 3.792, 1.204), (0.1509, 3.792, 1.204), (-0.03831, -3.475, -0.3349), (-0.05032, -3.301, 0.7848), (0.486, -3.473, -0.3352), (0.5522, -3.236, 0.8087), (0.2569, -3.283, 0.796), (0.181, -3.47, -0.3357), (0.4133, -3.483, -0.3354), (-0.04386, -3.518, -0.2892), (0.5574, -3.37, 0.2379), (-0.05129, -3.424, 0.2709), (-0.02094, -3.263, -0.4624), (-0.04859, -2.843, 1.042), (0.7052, -3.265, -0.4609), (0.7292, -2.827, 1.045), (0.3204, -2.833, 1.043), (0.2997, -3.257, -0.4637), (0.6691, -3.27, -0.4611), (-0.04478, -3.304, -0.4602), (0.7608, -3.05, 0.2923), (-0.05129, -3.099, 0.2913), (0.5468, -2.784, 1.46), (0.614, -2.784, 1.46), (0.499, -2.961, 1.419), (0.5459, -2.961, 1.419), (0.6873, -2.717, 1.373), (0.6192, -2.895, 1.332), (0.4634, -2.896, 1.331), (0.5112, -2.717, 1.372), (0.6678, -2.751, 1.417), (0.4784, -2.929, 1.375), (0.5997, -2.928, 1.375), (0.5262, -2.751, 1.416), (-0.01751, -0.4332, 0.3616), (-0.008989, -1.313, -1.581), (0.5039, -0.4565, 0.3826), (0.8698, -1.233, -1.536), (0.4269, -1.264, -1.544), (0.9028, -1.368, -2.037), (0.9217, -1.456, -2.719), (0.9249, -1.501, -2.975), (0.8359, -1.576, -3.082), (0.8343, -1.856, -3.072), (0.8345, -2.086, -3.116), (0.4165, -2.085, -3.119), (0.3053, -1.254, -1.548), (0.3832, -2.085, -3.119), (0.2992, -1.363, -1.572), (0.3452, -1.369, -2.063), (0.4543, -1.354, -2.715), (0.4228, -1.457, -2.98), (0.4509, -1.532, -3.089), (0.4504, -1.811, -3.094), (0.4153, -2.038, -3.152), (0.836, -1.228, -1.455), (-0.01051, -1.333, -1.564), (-0.002138, -0.8512, -0.6224), (0.9228, -0.8727, -0.5199), (-0.01685, -0.5857, 0.3641), (0.4715, -0.6148, 0.384), (0.4328, -1.461, -1.548), (0.4145, -2.103, -3.084), (0.3101, -1.457, -1.552), (0.3812, -2.103, -3.084), (0.3059, -1.564, -1.592), (0.3474, -1.471, -2.061), (0.4576, -1.456, -2.737), (0.4248, -1.556, -2.954), (0.4548, -1.631, -3.019), (0.4539, -1.857, -3.016), (0.4158, -2.056, -3.119), (-0.009331, -1.535, -1.54), (-0.001453, -1.026, -0.6108), (-0.0009709, -1.511, -1.592), (0.8782, -1.434, -1.534), (0.8406, -1.434, -2.021), (0.8595, -1.526, -2.738), (0.924, -1.599, -2.945), (0.8794, -1.675, -3.006), (0.8335, -1.901, -2.989), (0.8343, -2.103, -3.081), (0.836, -1.431, -1.448), (0.9225, -1.054, -0.5179), (0.5593, 2.118, -1.515), (0.5157, -2.864, -0.4654), (0.2964, 2.788, -0.3036), (0.6457, -0.8344, -1.22), (0.5827, -2.645, 1.085), (0.3786, 2.635, -0.1358), (0.672, -0.03258, -1.496), (0.4572, -3.027, 0.9995), (0.6535, -2.322, -0.8273), (0.1675, -3.574, -0.2694), (0.465, -1.736, 0.668), (0.6793, 0.7724, -1.457), (0.4611, -2.09, 0.9919), (0.6885, 1.294, -1.718), (0.4814, -0.1279, 0.3744), (0.5091, -3.158, -0.5185), (0.5721, 2.878, -0.9665), (0.6666, -1.644, -1.537), (0.4594, -2.373, 1.137), (0.5078, 0.894, 0.2325), (0.5006, -3.366, -0.4022), (0.6332, -2.364, -0.4782), (0.351, -3.47, 0.6071), (0.4687, -1.315, 0.3611), (0.5252, 1.511, 0.2802), (0.6237, -2.515, -0.346), (0.5292, 2.227, 0.1602), (0.5583, -1.092, -2.064), (0.5702, -1.5, -2.011), (0.5806, -1.17, -2.678), (0.5868, -1.594, -2.764), (0.7217, -1.293, -3.033), (0.711, -1.7, -2.922), (0.6827, -1.358, -3.237), (0.711, -1.778, -2.935), (0.68, -1.753, -3.244), (0.6959, -1.947, -2.908), (0.6281, -2.048, -3.19), (0.6985, -2.12, -3.048), (0.6911, 0.8947, -1.689), (0.6867, 1.239, -1.751), (0.6316, 2.118, -1.515), (0.6885, 1.294, -1.718), (0.668, 2.166, -1.5), (0.6885, 1.294, -1.718), (0.664, 2.126, -1.584), (0.6816, 1.09, -1.839), (0.6731, 2.04, -1.978), (0.6827, 1.225, -2.055), (0.6904, 2.131, -2.586), (0.6843, 1.415, -2.613), (0.7, 1.971, -2.858), (0.6863, 1.323, -2.756), (0.7107, 1.636, -3.013), (0.6793, 0.9531, -2.943), (0.7094, 1.619, -3.01), (0.6793, 0.9531, -2.943), (0.7183, 1.369, -3.155), (0.6794, 0.854, -3.029), (0.7151, 1.386, -3.17), (0.6811, 0.8553, -3.022), (0.7201, 1.137, -3.22), (0.6815, 0.7532, -2.992), (0.7234, 0.7465, -3.197), (0.6858, 0.6095, -2.959), (0.6372, 0.5179, -3.206), (0.6987, 0.4572, -3.019), (0.174, -3.607, -0.2237), (0.5438, 2.878, -0.9681), (0.2934, -3.556, 0.2149), (0.454, 2.827, -0.6314), (0.4047, -3.259, 0.802), (0.3353, -3.47, -0.3357), (0.5247, -2.831, 1.044), (0.5056, -3.257, -0.4626), (0.5804, -2.784, 1.46), (0.5224, -2.961, 1.419), (0.5412, -2.896, 1.332), (0.5993, -2.717, 1.373), (0.539, -2.929, 1.375), (0.5971, -2.75, 1.416), (0.6252, -2.085, -3.118), (0.6241, -2.103, -3.083), (0.0135, 2.413, 0.1165), (0.04734, 1.773, -1.714), (0.5467, 2.432, -0.01197), (0.8116, 1.772, -1.645), (0.3607, 2.429, -0.01204), (0.4657, 1.72, -1.651), (0.884, 1.768, -1.641), (0.4655, 1.714, -1.645), (0.8853, 1.716, -1.628), (0.4655, 1.714, -1.645), (0.8836, 1.621, -1.579), (0.4659, 1.685, -1.661), (0.9973, 1.647, -1.875), (0.9622, 1.784, -2.57), (0.8634, 1.67, -2.705), (0.9129, 1.309, -2.87), (0.502, 1.305, -2.908), (0.9181, 1.325, -2.854), (0.4755, 1.283, -2.993), (0.9194, 1.144, -2.981), (0.5025, 1.119, -3.034), (0.9214, 1.14, -3.034), (0.4884, 1.129, -3.085), (0.9207, 0.9649, -3.055), (0.9189, 0.6921, -3.011), (0.8399, 0.4913, -3.065), (0.5748, 0.5019, -3.113), (0.3427, 1.683, -1.666), (0.3785, 1.302, -2.911), (0.3528, 1.283, -2.992), (0.3787, 1.116, -3.038), (0.3651, 1.128, -3.086), (0.4527, 0.5116, -3.117), (0.3454, 1.781, -1.744), (0.3531, 1.815, -2.039), (0.4609, 1.882, -2.595), (0.4668, 1.75, -2.806), (0.3763, 1.39, -2.977), (0.3849, 1.509, -2.975), (0.3867, 1.333, -3.095), (0.3818, 1.269, -3.08), (0.3815, 1.077, -3.088), (0.38, 0.7756, -3.029), (0.3779, 0.531, -3.076), (0.9231, 1.821, -1.567), (0.04897, 1.786, -1.743), (0.02288, 2.056, -0.8727), (0.8576, 2.063, -0.8416), (0.6298, 0.4983, -3.11), (0.4538, 2.431, -0.01203), (0.5836, 1.292, -1.722), (0.4367, -0.1264, 0.3723), (0.4062, -3.157, -0.5189), (0.5029, 2.878, -0.9657), (0.5591, -1.648, -1.542), (0.4133, -2.373, 1.136), (0.4629, 0.8939, 0.2296), (0.398, -3.366, -0.4024), (0.5274, -2.362, -0.479), (0.2964, -3.488, 0.6013), (0.4247, -1.313, 0.3601), (0.4788, 1.51, 0.2793), (0.5187, -2.515, -0.347), (0.4827, 2.226, 0.1601), (0.4655, -1.5, -2.013), (0.4817, -1.594, -2.764), (0.6059, -1.7, -2.922), (0.6059, -1.778, -2.935), (0.5908, -1.947, -2.908), (0.5932, -2.12, -3.049), (0.5817, 1.237, -1.754), (0.5836, 1.292, -1.722), (0.5836, 1.292, -1.722), (0.5764, 1.092, -1.84), (0.5775, 1.223, -2.058), (0.5799, 1.423, -2.614), (0.5802, 1.325, -2.763), (0.5743, 0.9531, -2.943), (0.5743, 0.9531, -2.943), (0.5743, 0.854, -3.029), (0.5743, 0.854, -3.029), (0.5743, 0.7514, -3.002), (0.5789, 0.606, -2.968), (0.5918, 0.457, -3.028), (0.5023, -2.896, 1.331), (0.5088, -2.929, 1.375), (0.4904, 2.118, -1.515), (0.4116, -2.864, -0.4663), (0.2348, 2.788, -0.3036), (0.5395, -0.8353, -1.224), (0.4752, -2.647, 1.084), (0.3322, 2.634, -0.1358), (0.5669, -0.03296, -1.498), (0.3637, -3.029, 0.9991), (0.5472, -2.319, -0.8305), (0.1162, -3.572, -0.2693), (0.4199, -1.735, 0.6674), (0.5749, 0.7846, -1.454), (0.4153, -2.09, 0.9914), (0.45, -1.079, -2.063), (0.4764, -1.152, -2.678), (0.6188, -1.291, -3.033), (0.6018, -1.354, -3.237), (0.5995, -1.749, -3.246), (0.5243, -2.047, -3.191), (0.5861, 0.8928, -1.691), (0.5266, 2.118, -1.515), (0.563, 2.166, -1.505), (0.5595, 2.131, -1.573), (0.5682, 2.043, -1.977), (0.5867, 2.137, -2.588), (0.5957, 1.976, -2.862), (0.6062, 1.636, -3.015), (0.6032, 1.614, -3.015), (0.6126, 1.363, -3.158), (0.6094, 1.386, -3.175), (0.6157, 1.138, -3.222), (0.6186, 0.756, -3.203), (0.6097, 0.5196, -3.208), (0.1648, -3.618, -0.2009), (0.4698, 2.877, -0.9672), (0.2648, -3.569, 0.2346), (0.3481, 2.825, -0.6287), (0.3309, -3.271, 0.799), (0.2587, -3.469, -0.3357), (0.4226, -2.833, 1.043), (0.4029, -3.257, -0.4633), (0.5636, -2.784, 1.46), (0.5107, -2.961, 1.419), (0.5553, -2.717, 1.373), (0.5616, -2.75, 1.416), (0.5208, -2.085, -3.119), (0.519, -2.103, -3.084), (0.4073, 2.43, -0.01204), (0.6023, 0.5003, -3.112), (0.3451, -3.269, 0.7995), (0.2398, -3.523, 0.4744), (0.2851, -3.508, 0.472), (0.3875, -3.337, 0.7385), (0.4082, -3.452, 0.6132), (0.1091, -3.515, 0.5842), (0.2607, -3.213, 0.8511), (0.3336, -3.489, 0.4907), (0.1032, -3.293, 0.7902), (0.3329, -3.256, 0.8112), (0.3415, -3.485, 0.495), (0.3659, -3.474, 0.5178), (0.386, -3.465, 0.5469), (0.4008, -3.457, 0.581), (0.08252, -3.467, 0.6481), (0.09444, -3.508, 0.6121), (0.09935, -3.299, 0.785), (0.08564, -3.338, 0.7542), (0.07806, -3.38, 0.7203), (0.07707, -3.423, 0.6845), (0.3264, -3.249, 0.8173), (0.2966, -3.227, 0.837), (0.2649, -3.213, 0.8503), (0.3135, -3.496, 0.4793), (0.1118, -3.515, 0.5778), (0.133, -3.519, 0.5442), (0.1586, -3.522, 0.5158), (0.1876, -3.523, 0.4938), (0.2189, -3.524, 0.4789), (0.2511, -3.518, 0.4713), (0.283, -3.508, 0.4714), (0.4093, -3.472, 0.6186), (0.4101, -3.428, 0.6546), (0.4045, -3.387, 0.6916), (0.3929, -3.348, 0.7279), (0.3755, -3.311, 0.7617), (0.353, -3.277, 0.7919), (0.2323, -3.207, 0.8565), (0.2002, -3.209, 0.8555), (0.1697, -3.22, 0.8475), (0.1422, -3.24, 0.8326), (0.1186, -3.266, 0.8114), (0.2443, -3.469, 0.6289), (0.2539, -3.332, 0.7524), (0.3054, -3.435, 0.6519), (0.316, -3.368, 0.7113), (0.1908, -3.448, 0.6479), (0.1849, -3.381, 0.7106), (0.2619, -3.473, 0.6218), (-0.05129, -3.588, 0.359), (0.1182, -3.565, 0.3523), (0.5317, -2.859, 1.166), (0.5381, -2.884, 1.276), (0.5639, -2.896, 1.332), (0.4897, -2.86, 1.17), (0.6228, -2.855, 1.157), (-0.04049, -2.434, 0.08697), (-0.04014, -2.441, 0.06351), (-0.01579, -1.612, -0.02742), (-0.01563, -1.626, -0.04432), (-0.02394, -1.998, 0.02676), (-0.02304, -1.977, 0.002346), (-0.00819, -0.9941, -0.1587), (-0.008342, -0.9875, -0.1453), (-0.004686, -0.6712, -0.2135), (-0.004591, -0.676, -0.2247), (-0.04904, -2.757, 0.1373), (-0.04933, -2.767, 0.1116), (-5.965e-05, -0.3478, -0.2991), (-0.0001376, -0.3444, -0.2904), (-0.006511, -0.8292, -0.1788), (-0.00638, -0.8348, -0.1911), (0.01483, 0.6147, -0.5035), (0.01481, 0.6151, -0.5025), (-0.02665, -2.081, 0.03835), (-0.0267, -2.092, 0.01757), (0.01749, 0.7339, -0.5324), (0.2721, -3.547, 0.3201), (0.2726, -3.545, 0.3253), (0.3864, -3.509, 0.3211), (0.3856, -3.51, 0.3177), (0.5568, -3.357, 0.2981), (0.5568, -3.357, 0.2977), (0.2372, -3.563, 0.3219), (0.2373, -3.562, 0.3277), (0.3085, -3.531, 0.3185), (0.3092, -3.53, 0.3232), (0.5832, -3.338, 0.2956), (0.09508, -3.574, 0.3261), (0.09344, -3.576, 0.318), (0.3037, -3.539, 0.2853), (0.3044, -3.538, 0.2898), (0.3774, -3.515, 0.2845), (0.3766, -3.515, 0.281), (0.5992, -3.337, 0.2507), (0.5572, -3.367, 0.256), (0.5572, -3.367, 0.2553), (0.2694, -3.555, 0.2883), (0.2698, -3.553, 0.2933), (0.2367, -3.571, 0.2915), (0.2368, -3.57, 0.2969), (0.07337, -3.582, 0.3007), (0.06853, -3.585, 0.2929), (0.2363, -3.578, 0.2661), (0.2364, -3.577, 0.2713), (0.3706, -3.519, 0.2565), (0.3697, -3.519, 0.253), (0.5293, -3.393, 0.2294), (0.5267, -3.395, 0.2286), (0.5541, -3.373, 0.2254), (0.5539, -3.374, 0.2246), (0.2672, -3.561, 0.2624), (0.2676, -3.56, 0.2673), (0.2998, -3.545, 0.2589), (0.3005, -3.544, 0.2632), (0.04474, -3.591, 0.278), (0.04146, -3.593, 0.2702), (0.6093, -3.328, 0.2165)], [(2, 4), (129, 132), (753, 755), (880, 883), (1100, 1096)], [(237, 1, 3, 238), (387, 366, 6, 239), (239, 6, 8, 240), (240, 8, 10, 241), (241, 10, 12, 242), (543, 499, 14, 243), (243, 14, 16, 244), (282, 692, 694), (283, 17, 19, 284), (284, 19, 21, 285), (285, 21, 23, 286), (352, 344, 25, 287), (342, 334, 27, 682, 288), (251, 252, 32, 31), (386, 253, 33, 368), (253, 254, 35, 33), (254, 255, 37, 35), (255, 256, 39, 37), (542, 257, 41, 501), (257, 258, 43, 41), (289, 290, 45, 30), (290, 291, 47, 45), (291, 292, 49, 47), (292, 293, 51, 49), (351, 294, 53, 346), (341, 740, 738, 726, 729), (503, 505, 114, 57), (390, 391, 29, 2), (430, 52, 50, 416), (485, 280, 44, 417), (552, 562, 87, 65), (433, 49, 51, 419), (417, 44, 42, 420), (415, 41, 43, 431), (434, 36, 34, 429), (489, 345, 52, 430), (418, 33, 35, 421), (488, 346, 53, 422), (436, 46, 31, 423), (482, 264, 56, 424), (438, 30, 45, 425), (439, 38, 36, 434), (487, 335, 54, 435), (421, 35, 37, 426), (486, 336, 55, 637, 664, 665, 666, 667, 636), (2, 29, 30, 438, 558, 78, 0), (440, 48, 46, 436), (425, 45, 47, 427), (441, 40, 38, 439), (423, 31, 32, 432), (80, 110, 111, 58), (416, 50, 48, 440), (427, 47, 49, 433), (547, 500, 40, 441), (498, 502, 83, 11), (19, 82, 67, 21), (22, 60, 81, 20), (10, 80, 58, 12), (1, 73, 65, 3), (11, 83, 79, 9), (17, 77, 82, 19), (20, 81, 74, 18), (334, 641, 649, 650, 651, 652, 647, 648, 638, 27), (8, 71, 80, 10), (333, 338, 70, 26), (9, 79, 69, 7), (0, 78, 77, 17), (250, 265, 75, 28), (18, 74, 73, 1), (344, 347, 72, 25), (6, 64, 71, 8), (343, 348, 61, 24), (7, 69, 59, 5), (14, 57, 63, 16), (15, 62, 68, 13), (21, 67, 66, 23), (366, 369, 64, 6), (273, 297, 298, 15), (24, 61, 60, 22), (499, 503, 57, 14), (442, 444, 89, 85), (98, 173, 175, 102), (406, 407, 84, 32), (418, 442, 85, 33), (563, 564, 95, 91), (562, 563, 91, 87), (407, 408, 88, 84), (126, 181, 183, 130), (520, 529, 193, 151), (408, 409, 92, 88), (151, 193, 195, 155), (444, 446, 93, 89), (565, 566, 103, 99), (446, 448, 97, 93), (564, 565, 99, 95), (409, 410, 96, 92), (566, 567, 107, 103), (410, 411, 100, 96), (90, 169, 171, 94), (448, 450, 101, 97), (496, 375, 105, 452), (411, 412, 104, 100), (164, 200, 198, 160), (450, 452, 105, 101), (454, 108, 109, 455), (595, 603, 110, 80), (39, 109, 108, 37), (428, 455, 109, 39), (504, 506, 116, 112), (501, 504, 112, 39), (415, 456, 113, 41), (548, 569, 115, 58), (507, 509, 122, 118), (505, 507, 118, 114), (456, 458, 117, 113), (569, 570, 119, 115), (571, 572, 127, 123), (458, 460, 121, 117), (570, 571, 123, 119), (506, 508, 120, 116), (369, 377, 165, 64), (508, 510, 124, 120), (103, 176, 174, 99), (460, 462, 125, 121), (464, 466, 134, 129), (462, 464, 129, 125), (572, 573, 131, 127), (510, 511, 128, 124), (136, 186, 184, 131), (573, 574, 136, 131), (511, 512, 133, 128), (516, 527, 189, 143), (575, 576, 144, 140), (466, 468, 138, 134), (574, 575, 140, 136), (512, 513, 137, 133), (524, 530, 200, 164), (513, 515, 141, 137), (514, 516, 143, 139), (468, 470, 142, 138), (472, 474, 150, 146), (470, 472, 146, 142), (576, 577, 148, 144), (515, 517, 145, 141), (578, 579, 156, 152), (577, 578, 152, 148), (517, 519, 149, 145), (518, 520, 151, 147), (130, 183, 185, 135), (519, 521, 153, 149), (509, 525, 179, 122), (474, 476, 154, 150), (580, 581, 164, 160), (476, 478, 158, 154), (579, 580, 160, 156), (521, 522, 157, 153), (546, 523, 162, 480), (522, 523, 161, 157), (156, 196, 194, 152), (478, 480, 162, 158), (377, 379, 201, 165), (193, 229, 231, 195), (174, 210, 208, 172), (184, 220, 218, 182), (196, 232, 230, 194), (171, 207, 209, 173), (181, 217, 219, 183), (529, 538, 229, 193), (169, 205, 207, 171), (179, 215, 217, 181), (192, 228, 226, 190), (172, 208, 206, 170), (182, 218, 216, 180), (189, 225, 227, 191), (159, 197, 199, 163), (131, 184, 182, 127), (86, 167, 169, 90), (91, 170, 168, 87), (514, 526, 188, 140), (94, 171, 173, 98), (155, 195, 197, 159), (135, 185, 187, 139), (99, 174, 172, 95), (160, 198, 196, 156), (140, 188, 186, 136), (393, 395, 178, 107), (518, 528, 192, 148), (127, 182, 180, 123), (107, 178, 176, 103), (87, 168, 166, 65), (143, 189, 191, 147), (148, 192, 190, 144), (64, 165, 167, 86), (122, 179, 181, 126), (95, 172, 170, 91), (102, 175, 177, 106), (379, 380, 203, 201), (380, 381, 205, 203), (382, 383, 209, 207), (381, 382, 207, 205), (383, 384, 211, 209), (384, 385, 213, 211), (532, 533, 219, 217), (531, 532, 217, 215), (534, 535, 223, 221), (533, 534, 221, 219), (536, 537, 227, 225), (539, 540, 233, 231), (538, 539, 231, 229), (540, 541, 235, 233), (183, 219, 221, 185), (176, 212, 210, 174), (195, 231, 233, 197), (186, 222, 220, 184), (173, 209, 211, 175), (198, 234, 232, 196), (168, 204, 202, 166), (526, 535, 224, 188), (395, 402, 214, 178), (530, 541, 236, 200), (165, 201, 203, 167), (185, 221, 223, 187), (178, 214, 212, 176), (200, 236, 234, 198), (188, 224, 222, 186), (175, 211, 213, 177), (197, 233, 235, 199), (167, 203, 205, 169), (527, 536, 225, 189), (525, 531, 215, 179), (170, 206, 204, 168), (528, 537, 228, 192), (16, 63, 266, 244), (288, 281, 265, 250), (484, 295, 264, 482), (431, 43, 258, 483), (335, 56, 264, 339), (345, 54, 263, 349), (50, 52, 262, 261), (48, 50, 261, 260), (46, 48, 260, 259), (31, 46, 259, 251), (279, 280, 258, 257), (545, 279, 257, 542), (277, 278, 256, 255), (276, 277, 255, 254), (275, 276, 254, 253), (389, 275, 253, 386), (289, 274, 252, 251), (333, 340, 250, 28), (343, 350, 249, 26), (22, 247, 248, 24), (20, 246, 247, 22), (18, 245, 246, 20), (1, 237, 245, 18), (272, 243, 244, 273), (544, 543, 243, 272), (270, 241, 242, 271), (269, 240, 241, 270), (268, 239, 240, 269), (388, 387, 239, 268), (282, 237, 238, 267), (0, 691, 696, 2), (365, 697, 702, 5), (5, 702, 706, 7), (7, 706, 709, 705, 269, 270, 9), (9, 270, 271, 11), (498, 544, 272, 13), (13, 272, 273, 15), (30, 29, 274, 289), (367, 34, 275, 389), (34, 36, 276, 275), (36, 38, 277, 276), (38, 40, 278, 277), (500, 42, 279, 545), (42, 44, 280, 279), (437, 637, 646, 645, 644, 643, 640), (27, 638, 657, 658, 659, 660, 661, 634, 717, 721, 722, 716, 733, 734, 735, 732, 737, 748, 749, 736, 281, 288, 683, 682), (244, 266, 296, 273), (483, 258, 280, 485), (339, 264, 295, 741, 743), (349, 263, 294, 351), (261, 262, 293, 292), (260, 261, 292, 291), (259, 260, 291, 290), (251, 259, 290, 289), (340, 342, 288, 250), (350, 352, 287, 249), (247, 700, 699, 285, 286, 248), (246, 690, 700, 247), (245, 708, 690, 246), (237, 282, 694, 708, 245), (300, 304, 301, 297), (296, 300, 297, 273), (62, 299, 300, 296), (15, 298, 299, 62), (303, 307, 308, 304), (298, 302, 303, 299), (299, 303, 304, 300), (297, 301, 302, 298), (307, 315, 316, 308), (301, 305, 306, 302), (301, 309, 311, 305), (302, 306, 307, 303), (310, 312, 311, 309), (305, 311, 312, 308), (304, 310, 309, 301), (308, 312, 310, 304), (313, 316, 315, 314), (305, 313, 314, 306), (308, 316, 313, 305), (314, 319, 317, 306), (317, 321, 322, 318), (306, 317, 318, 307), (307, 318, 320, 315), (315, 320, 319, 314), (323, 327, 325, 321), (319, 323, 321, 317), (320, 324, 323, 319), (318, 322, 324, 320), (326, 330, 332, 328), (324, 328, 327, 323), (322, 326, 328, 324), (321, 325, 326, 322), (329, 331, 332, 330), (325, 329, 330, 326), (327, 331, 329, 325), (328, 332, 331, 327), (249, 287, 342, 340), (263, 339, 743, 750, 742, 341, 727, 294), (26, 249, 340, 333), (54, 335, 339, 263), (28, 75, 338, 333), (25, 72, 639, 670, 671, 672, 673, 674, 641, 334), (422, 53, 336, 486), (424, 56, 335, 487), (294, 727, 728, 715, 720, 714, 336, 53), (287, 25, 334, 342), (248, 286, 352, 350), (262, 349, 351, 293), (24, 248, 350, 343), (52, 345, 349, 262), (26, 70, 348, 343), (23, 66, 347, 344), (363, 356, 354, 361), (435, 54, 345, 489), (293, 351, 346, 51), (286, 23, 344, 352), (490, 354, 356, 491), (364, 353, 355, 362), (628, 625, 353, 364), (494, 491, 356, 363), (488, 684, 688, 686, 358, 346), (588, 627, 360, 66), (66, 360, 359, 347), (346, 358, 357, 51), (492, 494, 363, 358, 686), (627, 628, 364, 360), (360, 364, 362, 359), (358, 363, 361, 357), (391, 367, 389, 414), (390, 703, 697, 365), (404, 403, 387, 388), (414, 389, 386, 413), (177, 213, 385, 378), (401, 402, 385, 384), (400, 401, 384, 383), (398, 399, 382, 381), (399, 400, 383, 382), (397, 398, 381, 380), (396, 397, 380, 379), (106, 177, 378, 376), (394, 396, 379, 377), (392, 394, 377, 369), (101, 105, 375, 374), (497, 412, 375, 496), (97, 101, 374, 373), (93, 97, 373, 372), (89, 93, 372, 371), (85, 89, 371, 370), (33, 85, 370, 368), (405, 392, 369, 366), (5, 59, 549, 429, 34, 367, 365), (413, 386, 368, 406), (403, 405, 366, 387), (238, 3, 405, 403), (252, 413, 406, 32), (3, 65, 392, 405), (453, 104, 412, 497), (65, 166, 394, 392), (166, 202, 396, 394), (202, 204, 397, 396), (204, 206, 398, 397), (208, 210, 400, 399), (206, 208, 399, 398), (210, 212, 401, 400), (212, 214, 402, 401), (274, 414, 413, 252), (267, 238, 403, 404), (2, 696, 703, 390), (29, 391, 414, 274), (378, 385, 402, 395), (376, 378, 395, 393), (374, 375, 412, 411), (373, 374, 411, 410), (372, 373, 410, 409), (371, 372, 409, 408), (370, 371, 408, 407), (368, 370, 407, 406), (365, 367, 391, 390), (567, 453, 497, 630), (630, 497, 496, 629), (357, 361, 495, 493), (582, 583, 494, 492), (51, 357, 493, 419), (623, 582, 492, 685, 687, 684, 488), (583, 626, 491, 494), (361, 354, 490, 495), (625, 490, 491, 626), (555, 435, 489, 624), (593, 424, 487, 622), (591, 422, 486, 633, 642), (618, 483, 485, 620), (557, 437, 640, 656, 635), (551, 431, 483, 618), (619, 484, 482, 617), (615, 616, 480, 478), (632, 546, 480, 616), (153, 157, 479, 477), (614, 615, 478, 476), (157, 161, 481, 479), (613, 614, 476, 474), (145, 149, 475, 473), (149, 153, 477, 475), (141, 145, 473, 471), (611, 612, 472, 470), (612, 613, 474, 472), (610, 611, 470, 468), (133, 137, 469, 467), (609, 610, 468, 466), (137, 141, 471, 469), (128, 133, 467, 465), (124, 128, 465, 463), (607, 608, 464, 462), (608, 609, 466, 464), (606, 607, 462, 460), (116, 120, 461, 459), (605, 606, 460, 458), (120, 124, 463, 461), (112, 116, 459, 457), (604, 605, 458, 456), (39, 112, 457, 428), (584, 604, 456, 415), (548, 568, 455, 428), (37, 108, 454, 426), (603, 454, 455, 568), (601, 602, 452, 450), (629, 496, 452, 602), (600, 601, 450, 448), (100, 104, 453, 451), (92, 96, 449, 447), (599, 600, 448, 446), (96, 100, 451, 449), (598, 599, 446, 444), (84, 88, 445, 443), (88, 92, 447, 445), (587, 597, 442, 418), (597, 598, 444, 442), (631, 547, 441, 561), (596, 427, 433, 553), (585, 416, 440, 560), (592, 423, 432, 552), (561, 441, 439, 559), (594, 425, 427, 596), (560, 440, 436, 556), (621, 633, 669, 668, 636, 437, 557, 677, 678), (590, 421, 426, 595), (622, 487, 435, 555), (559, 439, 434, 554), (558, 438, 425, 594), (617, 482, 424, 593), (556, 436, 423, 592), (623, 488, 422, 591), (587, 418, 421, 590), (624, 489, 430, 550), (554, 434, 429, 549), (584, 415, 431, 551), (586, 417, 420, 589), (553, 433, 419, 588), (32, 84, 443, 432), (620, 485, 417, 586), (550, 430, 416, 585), (589, 420, 547, 631), (581, 481, 546, 632), (40, 500, 545, 278), (11, 271, 544, 498), (271, 242, 543, 544), (278, 545, 542, 256), (191, 227, 537, 528), (180, 216, 531, 525), (190, 226, 536, 527), (199, 235, 541, 530), (187, 223, 535, 526), (234, 236, 541, 540), (230, 232, 539, 538), (232, 234, 540, 539), (226, 228, 537, 536), (220, 222, 534, 533), (222, 224, 535, 534), (216, 218, 532, 531), (218, 220, 533, 532), (147, 191, 528, 518), (139, 187, 526, 514), (194, 230, 538, 529), (158, 162, 523, 522), (481, 161, 523, 546), (154, 158, 522, 521), (123, 180, 525, 509), (150, 154, 521, 519), (148, 152, 520, 518), (146, 150, 519, 517), (142, 146, 517, 515), (140, 144, 516, 514), (138, 142, 515, 513), (163, 199, 530, 524), (134, 138, 513, 512), (144, 190, 527, 516), (129, 134, 512, 511), (125, 129, 511, 510), (121, 125, 510, 508), (117, 121, 508, 506), (115, 119, 507, 505), (119, 123, 509, 507), (41, 113, 504, 501), (113, 117, 506, 504), (152, 194, 529, 520), (12, 58, 503, 499), (13, 68, 502, 498), (420, 42, 500, 547), (58, 115, 505, 503), (256, 542, 501, 39), (242, 12, 499, 543), (164, 581, 632, 524), (68, 589, 631, 502), (61, 550, 585, 60), (296, 620, 586, 62), (67, 553, 588, 66), (62, 586, 589, 68), (57, 584, 551, 63), (69, 554, 549, 59), (348, 624, 550, 61), (64, 587, 590, 71), (347, 623, 591, 72), (74, 556, 592, 73), (265, 617, 593, 75), (78, 558, 594, 77), (79, 559, 554, 69), (338, 622, 555, 70), (71, 590, 595, 80), (337, 621, 678, 676), (81, 560, 556, 74), (77, 594, 596, 82), (83, 561, 559, 79), (73, 592, 552, 65), (60, 585, 560, 81), (82, 596, 553, 67), (502, 631, 561, 83), (86, 90, 598, 597), (64, 86, 597, 587), (90, 94, 599, 598), (94, 98, 600, 599), (98, 102, 601, 600), (376, 629, 602, 106), (102, 106, 602, 601), (110, 603, 568, 111), (58, 111, 568, 548), (57, 114, 604, 584), (114, 118, 605, 604), (118, 122, 606, 605), (122, 126, 607, 606), (130, 135, 609, 608), (126, 130, 608, 607), (135, 139, 610, 609), (139, 143, 611, 610), (147, 151, 613, 612), (143, 147, 612, 611), (151, 155, 614, 613), (155, 159, 615, 614), (524, 632, 616, 163), (159, 163, 616, 615), (281, 619, 617, 265), (63, 551, 618, 266), (76, 557, 635, 663, 662, 634), (266, 618, 620, 296), (72, 591, 642, 653, 654, 655, 639), (75, 593, 622, 338), (70, 555, 624, 348), (353, 625, 626, 355), (362, 355, 626, 583), (347, 359, 582, 623), (359, 362, 583, 582), (393, 630, 629, 376), (107, 567, 630, 393), (493, 495, 628, 627), (419, 493, 627, 588), (495, 490, 625, 628), (477, 479, 580, 579), (479, 481, 581, 580), (473, 475, 578, 577), (475, 477, 579, 578), (471, 473, 577, 576), (467, 469, 575, 574), (469, 471, 576, 575), (465, 467, 574, 573), (463, 465, 573, 572), (459, 461, 571, 570), (461, 463, 572, 571), (457, 459, 570, 569), (428, 457, 569, 548), (426, 454, 603, 595), (451, 453, 567, 566), (447, 449, 565, 564), (449, 451, 566, 565), (443, 445, 563, 562), (445, 447, 564, 563), (432, 443, 562, 552), (637, 55, 712, 719, 640, 643, 644, 645, 646), (641, 337, 676, 680, 679, 675, 76, 638, 648, 647, 652, 651, 650, 649), (642, 621, 337, 639, 655, 654, 653), (640, 719, 711, 635, 656), (638, 76, 634, 661, 660, 659, 658, 657), (635, 711, 717, 634, 662, 663), (637, 437, 636, 667, 666, 665, 664), (633, 486, 636, 668, 669), (633, 621, 642), (639, 337, 641, 674, 673, 672, 671, 670), (676, 675, 679, 680), (678, 677, 681, 675, 676), (677, 557, 76, 675, 681), (288, 682, 683), (685, 684, 687), (684, 685, 686, 688), (685, 492, 686), (706, 705, 709), (690, 689, 699, 700), (689, 284, 285, 699), (691, 692, 695, 696), (692, 282, 267, 695), (703, 704, 698, 697), (704, 404, 388, 698), (708, 707, 689, 690), (707, 283, 284, 689), (697, 698, 701, 702), (698, 388, 268, 701), (696, 695, 704, 703), (695, 267, 404, 704), (694, 693, 707, 708), (693, 283, 707), (702, 701, 705, 706), (701, 268, 269, 705), (692, 691, 693, 694), (691, 0, 17, 283, 693), (715, 714, 720), (711, 710, 716, 717), (710, 731, 733, 716), (713, 712, 714, 715), (712, 55, 336, 714), (717, 716, 722, 721), (712, 713, 718, 719), (713, 725, 724, 718), (719, 718, 710, 711), (718, 724, 731, 710), (727, 341, 729), (729, 728, 727), (731, 730, 732, 733), (730, 745, 737, 732), (724, 723, 730, 731), (723, 747, 745, 730), (726, 725, 728, 729), (725, 713, 715, 728), (733, 732, 735, 734), (725, 726, 723, 724), (726, 738, 747, 723), (747, 746, 744, 745), (746, 484, 619, 744), (740, 741, 739, 738), (741, 295, 739), (745, 744, 736, 737), (744, 619, 281, 736), (741, 740, 742, 743), (740, 341, 742), (737, 736, 749, 748), (738, 739, 746, 747), (739, 295, 484, 746), (743, 742, 750), (988, 989, 754, 752), (1138, 990, 757, 1117), (990, 991, 759, 757), (991, 992, 761, 759), (992, 993, 763, 761), (1294, 994, 765, 1250), (994, 995, 767, 765), (1033, 1445, 1443), (1034, 1035, 770, 768), (1035, 1036, 772, 770), (1036, 1037, 774, 772), (1103, 1038, 776, 1095), (1093, 1039, 1433, 778, 1085), (1137, 1119, 784, 1004), (1004, 784, 786, 1005), (1005, 786, 788, 1006), (1006, 788, 790, 1007), (1293, 1252, 792, 1008), (1008, 792, 794, 1009), (1040, 781, 796, 1041), (1041, 796, 798, 1042), (1042, 798, 800, 1043), (1043, 800, 802, 1044), (1102, 1097, 804, 1045), (1092, 1480, 1477, 1489, 1491), (1254, 808, 865, 1256), (1141, 753, 780, 1142), (1181, 1167, 801, 803), (1236, 1168, 795, 1031), (1303, 816, 838, 1313), (1184, 1170, 802, 800), (1168, 1171, 793, 795), (1166, 1182, 794, 792), (1185, 1180, 785, 787), (1169, 1172, 786, 784), (1239, 1173, 804, 1097), (1187, 1174, 782, 797), (1233, 1175, 807, 1015), (1189, 1176, 796, 781), (1190, 1185, 787, 789), (1238, 1186, 805, 1086), (1172, 1177, 788, 786), (1237, 1387, 1418, 1417, 1416, 1415, 1388, 806, 1087), (753, 751, 829, 1309, 1189, 781, 780), (1191, 1187, 797, 799), (1176, 1178, 798, 796), (1192, 1190, 789, 791), (831, 809, 862, 861), (1167, 1191, 799, 801), (1178, 1184, 800, 798), (1298, 1192, 791, 1251), (1249, 762, 834, 1253), (770, 772, 818, 833), (773, 771, 832, 811), (761, 763, 809, 831), (752, 754, 816, 824), (762, 760, 830, 834), (768, 770, 833, 828), (771, 769, 825, 832), (1085, 778, 1389, 1399, 1398, 1403, 1402, 1401, 1400, 1392), (759, 761, 831, 822), (1084, 777, 821, 1089), (760, 758, 820, 830), (751, 768, 828, 829), (1001, 779, 826, 1016), (769, 752, 824, 825), (1095, 776, 823, 1098), (757, 759, 822, 815), (1094, 775, 812, 1099), (758, 756, 810, 820), (765, 767, 814, 808), (766, 764, 819, 813), (772, 774, 817, 818), (1117, 757, 815, 1120), (1024, 766, 1049, 1048), (775, 773, 811, 812), (1250, 765, 808, 1254), (1193, 836, 840, 1195), (849, 853, 926, 924), (1157, 783, 835, 1158), (1169, 784, 836, 1193), (1314, 842, 846, 1315), (1313, 838, 842, 1314), (1158, 835, 839, 1159), (877, 881, 934, 932), (1271, 902, 944, 1280), (1159, 839, 843, 1160), (902, 906, 946, 944), (1195, 840, 844, 1197), (1316, 850, 854, 1317), (1197, 844, 848, 1199), (1315, 846, 850, 1316), (1160, 843, 847, 1161), (1317, 854, 858, 1318), (1161, 847, 851, 1162), (841, 845, 922, 920), (1199, 848, 852, 1201), (1247, 1203, 856, 1126), (1162, 851, 855, 1163), (915, 911, 949, 951), (1201, 852, 856, 1203), (1205, 1206, 860, 859), (1346, 831, 861, 1354), (790, 788, 859, 860), (1179, 790, 860, 1206), (1255, 863, 867, 1257), (1252, 790, 863, 1255), (1166, 792, 864, 1207), (1299, 809, 866, 1320), (1258, 869, 873, 1260), (1256, 865, 869, 1258), (1207, 864, 868, 1209), (1320, 866, 870, 1321), (1322, 874, 878, 1323), (1209, 868, 872, 1211), (1321, 870, 874, 1322), (1257, 867, 871, 1259), (1120, 815, 916, 1128), (1259, 871, 875, 1261), (854, 850, 925, 927), (1211, 872, 876, 1213), (1215, 880, 885, 1217), (1213, 876, 880, 1215), (1323, 878, 882, 1324), (1261, 875, 879, 1262), (887, 882, 935, 937), (1324, 882, 887, 1325), (1262, 879, 884, 1263), (1267, 894, 940, 1278), (1326, 891, 895, 1327), (1217, 885, 889, 1219), (1325, 887, 891, 1326), (1263, 884, 888, 1264), (1275, 915, 951, 1281), (1264, 888, 892, 1266), (1265, 890, 894, 1267), (1219, 889, 893, 1221), (1223, 897, 901, 1225), (1221, 893, 897, 1223), (1327, 895, 899, 1328), (1266, 892, 896, 1268), (1329, 903, 907, 1330), (1328, 899, 903, 1329), (1268, 896, 900, 1270), (1269, 898, 902, 1271), (881, 886, 936, 934), (1270, 900, 904, 1272), (1260, 873, 930, 1276), (1225, 901, 905, 1227), (1331, 911, 915, 1332), (1227, 905, 909, 1229), (1330, 907, 911, 1331), (1272, 904, 908, 1273), (1297, 1231, 913, 1274), (1273, 908, 912, 1274), (907, 903, 945, 947), (1229, 909, 913, 1231), (1128, 916, 952, 1130), (944, 946, 982, 980), (925, 923, 959, 961), (935, 933, 969, 971), (947, 945, 981, 983), (922, 924, 960, 958), (932, 934, 970, 968), (1280, 944, 980, 1289), (920, 922, 958, 956), (930, 932, 968, 966), (943, 941, 977, 979), (923, 921, 957, 959), (933, 931, 967, 969), (940, 942, 978, 976), (910, 914, 950, 948), (882, 878, 933, 935), (837, 841, 920, 918), (842, 838, 919, 921), (1265, 891, 939, 1277), (845, 849, 924, 922), (906, 910, 948, 946), (886, 890, 938, 936), (850, 846, 923, 925), (911, 907, 947, 949), (891, 887, 937, 939), (1144, 858, 929, 1146), (1269, 899, 943, 1279), (878, 874, 931, 933), (858, 854, 927, 929), (838, 816, 917, 919), (894, 898, 942, 940), (899, 895, 941, 943), (815, 837, 918, 916), (873, 877, 932, 930), (846, 842, 921, 923), (853, 857, 928, 926), (1130, 952, 954, 1131), (1131, 954, 956, 1132), (1133, 958, 960, 1134), (1132, 956, 958, 1133), (1134, 960, 962, 1135), (1135, 962, 964, 1136), (1283, 968, 970, 1284), (1282, 966, 968, 1283), (1285, 972, 974, 1286), (1284, 970, 972, 1285), (1287, 976, 978, 1288), (1290, 982, 984, 1291), (1289, 980, 982, 1290), (1291, 984, 986, 1292), (934, 936, 972, 970), (927, 925, 961, 963), (946, 948, 984, 982), (937, 935, 971, 973), (924, 926, 962, 960), (949, 947, 983, 985), (919, 917, 953, 955), (1277, 939, 975, 1286), (1146, 929, 965, 1153), (1281, 951, 987, 1292), (916, 918, 954, 952), (936, 938, 974, 972), (929, 927, 963, 965), (951, 949, 985, 987), (939, 937, 973, 975), (926, 928, 964, 962), (948, 950, 986, 984), (918, 920, 956, 954), (1278, 940, 976, 1287), (1276, 930, 966, 1282), (921, 919, 955, 957), (1279, 943, 979, 1288), (767, 995, 1017, 814), (1039, 1001, 1016, 1032), (1235, 1233, 1015, 1046), (1182, 1234, 1009, 794), (1086, 1090, 1015, 807), (801, 1012, 1013, 803), (799, 1011, 1012, 801), (797, 1010, 1011, 799), (782, 1002, 1010, 797), (1030, 1008, 1009, 1031), (1296, 1293, 1008, 1030), (1028, 1006, 1007, 1029), (1027, 1005, 1006, 1028), (1026, 1004, 1005, 1027), (1140, 1137, 1004, 1026), (1040, 1002, 1003, 1025), (1084, 779, 1001, 1091), (1094, 777, 1000, 1101), (773, 775, 999, 998), (771, 773, 998, 997), (769, 771, 997, 996), (752, 769, 996, 988), (1023, 1024, 995, 994), (1295, 1023, 994, 1294), (1021, 1022, 993, 992), (1020, 1021, 992, 991), (1019, 1020, 991, 990), (1139, 1019, 990, 1138), (1033, 1018, 989, 988), (751, 753, 1447, 1442), (1116, 756, 1453, 1448), (756, 758, 1457, 1453), (758, 760, 1021, 1020, 1456, 1460, 1457), (760, 762, 1022, 1021), (1249, 764, 1023, 1295), (764, 766, 1024, 1023), (781, 1040, 1025, 780), (1118, 1140, 1026, 785), (785, 1026, 1027, 787), (787, 1027, 1028, 789), (789, 1028, 1029, 791), (1251, 1296, 1030, 793), (793, 1030, 1031, 795), (1188, 1391, 1394, 1395, 1396, 1397, 1388), (778, 1433, 1434, 1039, 1032, 1487, 1500, 1499, 1488, 1483, 1486, 1485, 1484, 1467, 1473, 1472, 1468, 1385, 1412, 1411, 1410, 1409, 1408, 1389), (995, 1024, 1047, 1017), (1234, 1236, 1031, 1009), (1090, 1494, 1492, 1046, 1015), (1100, 1102, 1045, 1014), (1012, 1043, 1044, 1013), (1011, 1042, 1043, 1012), (1010, 1041, 1042, 1011), (1002, 1040, 1041, 1010), (1091, 1001, 1039, 1093), (1101, 1000, 1038, 1103), (998, 999, 1037, 1036, 1450, 1451), (997, 998, 1451, 1441), (996, 997, 1441, 1459), (988, 996, 1459, 1445, 1033), (1051, 1048, 1052, 1055), (1047, 1024, 1048, 1051), (813, 1047, 1051, 1050), (766, 813, 1050, 1049), (1054, 1055, 1059, 1058), (1049, 1050, 1054, 1053), (1050, 1051, 1055, 1054), (1048, 1049, 1053, 1052), (1058, 1059, 1067, 1066), (1052, 1053, 1057, 1056), (1052, 1056, 1062, 1060), (1053, 1054, 1058, 1057), (1061, 1060, 1062, 1063), (1056, 1059, 1063, 1062), (1055, 1052, 1060, 1061), (1059, 1055, 1061, 1063), (1064, 1065, 1066, 1067), (1056, 1057, 1065, 1064), (1059, 1056, 1064, 1067), (1065, 1057, 1068, 1070), (1068, 1069, 1073, 1072), (1057, 1058, 1069, 1068), (1058, 1066, 1071, 1069), (1066, 1065, 1070, 1071), (1074, 1072, 1076, 1078), (1070, 1068, 1072, 1074), (1071, 1070, 1074, 1075), (1069, 1071, 1075, 1073), (1077, 1079, 1083, 1081), (1075, 1074, 1078, 1079), (1073, 1075, 1079, 1077), (1072, 1073, 1077, 1076), (1080, 1081, 1083, 1082), (1076, 1077, 1081, 1080), (1078, 1076, 1080, 1082), (1079, 1078, 1082, 1083), (1000, 1091, 1093, 1038), (1014, 1045, 1478, 1092, 1493, 1501, 1494, 1090), (777, 1084, 1091, 1000), (805, 1014, 1090, 1086), (779, 1084, 1089, 826), (776, 1085, 1392, 1425, 1424, 1423, 1422, 1421, 1390, 823), (1173, 1237, 1087, 804), (1175, 1238, 1086, 807), (1045, 804, 1087, 1465, 1471, 1466, 1479, 1478), (1038, 1093, 1085, 776), (999, 1101, 1103, 1037), (1013, 1044, 1102, 1100), (775, 1094, 1101, 999), (777, 1094, 1099, 821), (774, 1095, 1098, 817), (1114, 1112, 1105, 1107), (1044, 802, 1097, 1102), (1037, 1103, 1095, 774), (1241, 1242, 1107, 1105), (1115, 1113, 1106, 1104), (1379, 1115, 1104, 1376), (1245, 1114, 1107, 1242), (1239, 1097, 1109, 1437, 1439, 1435), (1339, 817, 1111, 1378), (817, 1098, 1110, 1111), (1097, 802, 1108, 1109), (1243, 1437, 1109, 1114, 1245), (1378, 1111, 1115, 1379), (1111, 1110, 1113, 1115), (1109, 1108, 1112, 1114), (1142, 1165, 1140, 1118), (1141, 1116, 1448, 1454), (1155, 1139, 1138, 1154), (1165, 1164, 1137, 1140), (928, 1129, 1136, 964), (1152, 1135, 1136, 1153), (1151, 1134, 1135, 1152), (1149, 1132, 1133, 1150), (1150, 1133, 1134, 1151), (1148, 1131, 1132, 1149), (1147, 1130, 1131, 1148), (857, 1127, 1129, 928), (1145, 1128, 1130, 1147), (1143, 1120, 1128, 1145), (852, 1125, 1126, 856), (1248, 1247, 1126, 1163), (848, 1124, 1125, 852), (844, 1123, 1124, 848), (840, 1122, 1123, 844), (836, 1121, 1122, 840), (784, 1119, 1121, 836), (1156, 1117, 1120, 1143), (756, 1116, 1118, 785, 1180, 1300, 810), (1164, 1157, 1119, 1137), (1154, 1138, 1117, 1156), (989, 1154, 1156, 754), (1003, 783, 1157, 1164), (754, 1156, 1143, 816), (1204, 1248, 1163, 855), (816, 1143, 1145, 917), (917, 1145, 1147, 953), (953, 1147, 1148, 955), (955, 1148, 1149, 957), (959, 1150, 1151, 961), (957, 1149, 1150, 959), (961, 1151, 1152, 963), (963, 1152, 1153, 965), (1025, 1003, 1164, 1165), (1018, 1155, 1154, 989), (753, 1141, 1454, 1447), (780, 1025, 1165, 1142), (1129, 1146, 1153, 1136), (1127, 1144, 1146, 1129), (1125, 1162, 1163, 1126), (1124, 1161, 1162, 1125), (1123, 1160, 1161, 1124), (1122, 1159, 1160, 1123), (1121, 1158, 1159, 1122), (1119, 1157, 1158, 1121), (1116, 1141, 1142, 1118), (1318, 1381, 1248, 1204), (1381, 1380, 1247, 1248), (1108, 1244, 1246, 1112), (1333, 1243, 1245, 1334), (802, 1170, 1244, 1108), (1374, 1239, 1435, 1438, 1436, 1243, 1333), (1334, 1245, 1242, 1377), (1112, 1246, 1241, 1105), (1376, 1377, 1242, 1241), (1306, 1375, 1240, 1186), (1344, 1373, 1238, 1175), (1342, 1393, 1384, 1237, 1173), (1369, 1371, 1236, 1234), (1308, 1386, 1407, 1391, 1188), (1302, 1369, 1234, 1182), (1370, 1368, 1233, 1235), (1366, 1229, 1231, 1367), (1383, 1367, 1231, 1297), (904, 1228, 1230, 908), (1365, 1227, 1229, 1366), (908, 1230, 1232, 912), (1364, 1225, 1227, 1365), (896, 1224, 1226, 900), (900, 1226, 1228, 904), (892, 1222, 1224, 896), (1362, 1221, 1223, 1363), (1363, 1223, 1225, 1364), (1361, 1219, 1221, 1362), (884, 1218, 1220, 888), (1360, 1217, 1219, 1361), (888, 1220, 1222, 892), (879, 1216, 1218, 884), (875, 1214, 1216, 879), (1358, 1213, 1215, 1359), (1359, 1215, 1217, 1360), (1357, 1211, 1213, 1358), (867, 1210, 1212, 871), (1356, 1209, 1211, 1357), (871, 1212, 1214, 875), (863, 1208, 1210, 867), (1355, 1207, 1209, 1356), (790, 1179, 1208, 863), (1335, 1166, 1207, 1355), (1299, 1179, 1206, 1319), (788, 1177, 1205, 859), (1354, 1319, 1206, 1205), (1352, 1201, 1203, 1353), (1380, 1353, 1203, 1247), (1351, 1199, 1201, 1352), (851, 1202, 1204, 855), (843, 1198, 1200, 847), (1350, 1197, 1199, 1351), (847, 1200, 1202, 851), (1349, 1195, 1197, 1350), (835, 1194, 1196, 839), (839, 1196, 1198, 843), (1338, 1169, 1193, 1348), (1348, 1193, 1195, 1349), (1382, 1312, 1192, 1298), (1347, 1304, 1184, 1178), (1336, 1311, 1191, 1167), (1343, 1303, 1183, 1174), (1312, 1310, 1190, 1192), (1345, 1347, 1178, 1176), (1311, 1307, 1187, 1191), (1372, 1429, 1428, 1308, 1188, 1387, 1419, 1420, 1384), (1341, 1346, 1177, 1172), (1373, 1306, 1186, 1238), (1310, 1305, 1185, 1190), (1309, 1345, 1176, 1189), (1368, 1344, 1175, 1233), (1307, 1343, 1174, 1187), (1374, 1342, 1173, 1239), (1338, 1341, 1172, 1169), (1375, 1301, 1181, 1240), (1305, 1300, 1180, 1185), (1335, 1302, 1182, 1166), (1337, 1340, 1171, 1168), (1304, 1339, 1170, 1184), (783, 1183, 1194, 835), (1371, 1337, 1168, 1236), (1301, 1336, 1167, 1181), (1340, 1382, 1298, 1171), (1332, 1383, 1297, 1232), (791, 1029, 1296, 1251), (762, 1249, 1295, 1022), (1022, 1295, 1294, 993), (1029, 1007, 1293, 1296), (942, 1279, 1288, 978), (931, 1276, 1282, 967), (941, 1278, 1287, 977), (950, 1281, 1292, 986), (938, 1277, 1286, 974), (985, 1291, 1292, 987), (981, 1289, 1290, 983), (983, 1290, 1291, 985), (977, 1287, 1288, 979), (971, 1284, 1285, 973), (973, 1285, 1286, 975), (967, 1282, 1283, 969), (969, 1283, 1284, 971), (898, 1269, 1279, 942), (890, 1265, 1277, 938), (945, 1280, 1289, 981), (909, 1273, 1274, 913), (1232, 1297, 1274, 912), (905, 1272, 1273, 909), (874, 1260, 1276, 931), (901, 1270, 1272, 905), (899, 1269, 1271, 903), (897, 1268, 1270, 901), (893, 1266, 1268, 897), (891, 1265, 1267, 895), (889, 1264, 1266, 893), (914, 1275, 1281, 950), (885, 1263, 1264, 889), (895, 1267, 1278, 941), (880, 1262, 1263, 885), (876, 1261, 1262, 880), (872, 1259, 1261, 876), (868, 1257, 1259, 872), (866, 1256, 1258, 870), (870, 1258, 1260, 874), (792, 1252, 1255, 864), (864, 1255, 1257, 868), (903, 1271, 1280, 945), (763, 1250, 1254, 809), (764, 1249, 1253, 819), (1171, 1298, 1251, 793), (809, 1254, 1256, 866), (1007, 790, 1252, 1293), (993, 1294, 1250, 763), (915, 1275, 1383, 1332), (819, 1253, 1382, 1340), (812, 811, 1336, 1301), (1047, 813, 1337, 1371), (818, 817, 1339, 1304), (813, 819, 1340, 1337), (808, 814, 1302, 1335), (820, 810, 1300, 1305), (1099, 812, 1301, 1375), (815, 822, 1341, 1338), (1098, 823, 1342, 1374), (825, 824, 1343, 1307), (1016, 826, 1344, 1368), (829, 828, 1345, 1309), (830, 820, 1305, 1310), (1089, 821, 1306, 1373), (822, 831, 1346, 1341), (1088, 1427, 1429, 1372), (832, 825, 1307, 1311), (828, 833, 1347, 1345), (834, 830, 1310, 1312), (824, 816, 1303, 1343), (811, 832, 1311, 1336), (833, 818, 1304, 1347), (1253, 834, 1312, 1382), (837, 1348, 1349, 841), (815, 1338, 1348, 837), (841, 1349, 1350, 845), (845, 1350, 1351, 849), (849, 1351, 1352, 853), (1127, 857, 1353, 1380), (853, 1352, 1353, 857), (861, 862, 1319, 1354), (809, 1299, 1319, 862), (808, 1335, 1355, 865), (865, 1355, 1356, 869), (869, 1356, 1357, 873), (873, 1357, 1358, 877), (881, 1359, 1360, 886), (877, 1358, 1359, 881), (886, 1360, 1361, 890), (890, 1361, 1362, 894), (898, 1363, 1364, 902), (894, 1362, 1363, 898), (902, 1364, 1365, 906), (906, 1365, 1366, 910), (1275, 914, 1367, 1383), (910, 1366, 1367, 914), (1032, 1016, 1368, 1370), (814, 1017, 1369, 1302), (827, 1385, 1413, 1414, 1386, 1308), (1017, 1047, 1371, 1369), (823, 1390, 1406, 1405, 1404, 1393, 1342), (826, 1089, 1373, 1344), (821, 1099, 1375, 1306), (1104, 1106, 1377, 1376), (1113, 1334, 1377, 1106), (1098, 1374, 1333, 1110), (1110, 1333, 1334, 1113), (1144, 1127, 1380, 1381), (858, 1144, 1381, 1318), (1244, 1378, 1379, 1246), (1170, 1339, 1378, 1244), (1246, 1379, 1376, 1241), (1228, 1330, 1331, 1230), (1230, 1331, 1332, 1232), (1224, 1328, 1329, 1226), (1226, 1329, 1330, 1228), (1222, 1327, 1328, 1224), (1218, 1325, 1326, 1220), (1220, 1326, 1327, 1222), (1216, 1324, 1325, 1218), (1214, 1323, 1324, 1216), (1210, 1321, 1322, 1212), (1212, 1322, 1323, 1214), (1208, 1320, 1321, 1210), (1179, 1299, 1320, 1208), (1177, 1346, 1354, 1205), (1202, 1317, 1318, 1204), (1198, 1315, 1316, 1200), (1200, 1316, 1317, 1202), (1194, 1313, 1314, 1196), (1196, 1314, 1315, 1198), (1183, 1303, 1313, 1194), (1388, 1397, 1396, 1395, 1394, 1391, 1470, 1463, 806), (1392, 1400, 1401, 1402, 1403, 1398, 1399, 1389, 827, 1426, 1430, 1431, 1427, 1088), (1393, 1404, 1405, 1406, 1390, 1088, 1372), (1391, 1407, 1386, 1462, 1470), (1389, 1408, 1409, 1410, 1411, 1412, 1385, 827), (1386, 1414, 1413, 1385, 1468, 1462), (1388, 1415, 1416, 1417, 1418, 1387, 1188), (1384, 1420, 1419, 1387, 1237), (1384, 1393, 1372), (1390, 1421, 1422, 1423, 1424, 1425, 1392, 1088), (1427, 1431, 1430, 1426), (1429, 1427, 1426, 1432, 1428), (1428, 1432, 1426, 827, 1308), (1039, 1434, 1433), (1436, 1438, 1435), (1435, 1439, 1437, 1436), (1436, 1437, 1243), (1457, 1460, 1456), (1441, 1451, 1450, 1440), (1440, 1450, 1036, 1035), (1442, 1447, 1446, 1443), (1443, 1446, 1018, 1033), (1454, 1448, 1449, 1455), (1455, 1449, 1139, 1155), (1459, 1441, 1440, 1458), (1458, 1440, 1035, 1034), (1448, 1453, 1452, 1449), (1449, 1452, 1019, 1139), (1447, 1454, 1455, 1446), (1446, 1455, 1155, 1018), (1445, 1459, 1458, 1444), (1444, 1458, 1034), (1453, 1457, 1456, 1452), (1452, 1456, 1020, 1019), (1443, 1445, 1444, 1442), (1442, 1444, 1034, 768, 751), (1466, 1471, 1465), (1462, 1468, 1467, 1461), (1461, 1467, 1484, 1482), (1464, 1466, 1465, 1463), (1463, 1465, 1087, 806), (1468, 1472, 1473, 1467), (1463, 1470, 1469, 1464), (1464, 1469, 1475, 1476), (1470, 1462, 1461, 1469), (1469, 1461, 1482, 1475), (1478, 1480, 1092), (1480, 1478, 1479), (1482, 1484, 1483, 1481), (1481, 1483, 1488, 1496), (1475, 1482, 1481, 1474), (1474, 1481, 1496, 1498), (1477, 1480, 1479, 1476), (1476, 1479, 1466, 1464), (1484, 1485, 1486, 1483), (1476, 1475, 1474, 1477), (1477, 1474, 1498, 1489), (1498, 1496, 1495, 1497), (1497, 1495, 1370, 1235), (1491, 1489, 1490, 1492), (1492, 1490, 1046), (1496, 1488, 1487, 1495), (1495, 1487, 1032, 1370), (1492, 1494, 1493, 1491), (1491, 1493, 1092), (1488, 1499, 1500, 1487), (1489, 1498, 1497, 1490), (1490, 1497, 1235, 1046), (1494, 1501, 1493)])
me_plane.polygons.foreach_set('use_smooth', [True] * 1384)
me_plane.polygons.foreach_set('material_index', [1, 1, 1, 1, 1, 1, 1, 1, 1, 1, 1, 1, 1, 1, 1, 1, 1, 1, 1, 1, 1, 1, 1, 1, 1, 1, 1, 1, 1, 1, 1, 1, 1, 1, 1, 1, 1, 1, 1, 1, 1, 1, 1, 1, 1, 1, 1, 1, 1, 1, 1, 1, 1, 1, 1, 1, 1, 1, 1, 1, 1, 1, 1, 1, 1, 1, 1, 1, 1, 1, 1, 1, 1, 1, 1, 1, 1, 1, 1, 1, 1, 1, 1, 1, 1, 1, 1, 1, 1, 1, 1, 1, 1, 1, 1, 1, 1, 1, 1, 1, 1, 1, 1, 1, 1, 1, 1, 1, 1, 1, 1, 1, 1, 1, 1, 1, 1, 1, 1, 1, 1, 1, 1, 1, 1, 1, 1, 1, 1, 1, 1, 1, 1, 1, 1, 1, 1, 1, 1, 1, 1, 1, 1, 1, 1, 1, 1, 1, 1, 1, 1, 1, 1, 1, 1, 1, 1, 1, 1, 1, 1, 1, 1, 1, 1, 1, 1, 1, 1, 1, 1, 1, 1, 1, 1, 1, 1, 1, 1, 1, 1, 1, 1, 1, 1, 1, 1, 1, 1, 1, 1, 1, 1, 1, 1, 1, 1, 1, 1, 1, 1, 1, 1, 1, 1, 1, 1, 1, 1, 1, 1, 1, 1, 1, 1, 1, 1, 1, 1, 1, 1, 1, 1, 1, 1, 1, 1, 1, 1, 1, 1, 1, 1, 1, 1, 1, 1, 1, 1, 1, 1, 1, 1, 1, 1, 1, 1, 1, 1, 1, 1, 1, 1, 1, 1, 1, 1, 1, 1, 1, 1, 1, 1, 1, 1, 1, 1, 1, 1, 1, 1, 1, 1, 1, 1, 1, 3, 1, 1, 1, 1, 1, 1, 1, 1, 1, 1, 1, 1, 1, 1, 1, 1, 1, 1, 1, 1, 1, 1, 1, 1, 1, 1, 1, 1, 1, 1, 1, 1, 1, 1, 1, 1, 1, 1, 1, 1, 1, 1, 1, 1, 1, 1, 1, 1, 1, 1, 1, 1, 1, 1, 1, 1, 1, 1, 1, 1, 1, 1, 1, 1, 1, 1, 1, 1, 1, 1, 1, 1, 1, 1, 1, 1, 1, 1, 1, 1, 1, 1, 1, 1, 1, 1, 1, 1, 1, 1, 1, 1, 1, 1, 1, 1, 1, 1, 1, 1, 1, 1, 1, 1, 1, 1, 1, 1, 1, 1, 1, 1, 1, 1, 1, 1, 1, 1, 1, 1, 1, 1, 1, 1, 1, 1, 1, 1, 1, 1, 1, 1, 1, 1, 1, 1, 1, 1, 1, 1, 1, 1, 1, 1, 1, 1, 3, 1, 1, 1, 1, 1, 1, 1, 1, 1, 1, 1, 1, 1, 1, 1, 1, 1, 1, 1, 1, 1, 1, 1, 1, 1, 1, 1, 1, 1, 1, 1, 1, 1, 1, 1, 1, 1, 1, 1, 1, 1, 1, 1, 1, 1, 1, 1, 1, 1, 1, 1, 3, 1, 1, 1, 1, 1, 1, 1, 1, 1, 1, 1, 1, 1, 1, 1, 1, 1, 1, 1, 1, 1, 1, 1, 1, 1, 1, 1, 1, 1, 1, 1, 1, 1, 1, 1, 1, 1, 1, 1, 1, 1, 1, 1, 1, 1, 1, 1, 1, 1, 1, 1, 1, 1, 1, 1, 1, 1, 1, 1, 1, 1, 1, 1, 1, 1, 1, 1, 1, 1, 1, 1, 1, 1, 1, 1, 1, 1, 1, 1, 1, 1, 1, 1, 3, 1, 1, 1, 1, 1, 1, 1, 1, 1, 1, 1, 1, 1, 1, 1, 1, 1, 1, 1, 1, 1, 1, 1, 1, 1, 1, 1, 1, 1, 1, 1, 1, 3, 1, 1, 1, 1, 1, 1, 1, 1, 1, 1, 1, 1, 1, 1, 1, 1, 1, 1, 1, 1, 1, 1, 1, 1, 1, 1, 1, 1, 1, 1, 1, 1, 1, 1, 3, 3, 1, 3, 1, 3, 1, 1, 3, 2, 2, 3, 0, 0, 0, 1, 1, 1, 1, 4, 1, 1, 1, 1, 1, 1, 1, 1, 1, 1, 1, 1, 1, 1, 1, 1, 4, 1, 4, 1, 4, 4, 1, 4, 1, 1, 1, 4, 1, 4, 1, 4, 1, 4, 4, 1, 4, 1, 4, 1, 4, 1, 1, 1, 4, 4, 1, 1, 1, 1, 1, 1, 1, 1, 1, 1, 1, 1, 1, 1, 1, 1, 1, 1, 1, 1, 1, 1, 1, 1, 1, 1, 1, 1, 1, 1, 1, 1, 1, 1, 1, 1, 1, 1, 1, 1, 1, 1, 1, 1, 1, 1, 1, 1, 1, 1, 1, 1, 1, 1, 1, 1, 1, 1, 1, 1, 1, 1, 1, 1, 1, 1, 1, 1, 1, 1, 1, 1, 1, 1, 1, 1, 1, 1, 1, 1, 1, 1, 1, 1, 1, 1, 1, 1, 1, 1, 1, 1, 1, 1, 1, 1, 1, 1, 1, 1, 1, 1, 1, 1, 1, 1, 1, 1, 1, 1, 1, 1, 1, 1, 1, 1, 1, 1, 1, 1, 1, 1, 1, 1, 1, 1, 1, 1, 1, 1, 1, 1, 1, 1, 1, 1, 1, 1, 1, 1, 1, 1, 1, 1, 1, 1, 1, 1, 1, 1, 1, 1, 1, 1, 1, 1, 1, 1, 1, 1, 1, 1, 1, 1, 1, 1, 1, 1, 1, 1, 1, 1, 1, 1, 1, 1, 1, 1, 1, 1, 1, 1, 1, 1, 1, 1, 1, 1, 1, 1, 1, 1, 1, 1, 1, 1, 1, 1, 1, 1, 1, 1, 1, 1, 1, 1, 1, 1, 1, 1, 1, 1, 1, 1, 1, 1, 1, 1, 1, 1, 1, 1, 1, 1, 1, 1, 1, 1, 1, 1, 1, 1, 1, 1, 1, 1, 1, 1, 1, 1, 1, 1, 1, 1, 1, 1, 1, 1, 1, 1, 1, 1, 1, 1, 1, 1, 1, 1, 1, 1, 1, 1, 1, 1, 1, 1, 1, 1, 1, 1, 1, 1, 1, 1, 3, 1, 1, 1, 1, 1, 1, 1, 1, 1, 1, 1, 1, 1, 1, 1, 1, 1, 1, 1, 1, 1, 1, 1, 1, 1, 1, 1, 1, 1, 1, 1, 1, 1, 1, 1, 1, 1, 1, 1, 1, 1, 1, 1, 1, 1, 1, 1, 1, 1, 1, 1, 1, 1, 1, 1, 1, 1, 1, 1, 1, 1, 1, 1, 1, 1, 1, 1, 1, 1, 1, 1, 1, 1, 1, 1, 1, 1, 1, 1, 1, 1, 1, 1, 1, 1, 1, 1, 1, 1, 1, 1, 1, 1, 1, 1, 1, 1, 1, 1, 1, 1, 1, 1, 1, 1, 1, 1, 1, 1, 1, 1, 1, 1, 1, 1, 1, 1, 1, 1, 1, 1, 1, 1, 1, 1, 1, 1, 1, 1, 1, 1, 1, 1, 1, 1, 1, 1, 1, 1, 1, 1, 1, 1, 1, 3, 1, 1, 1, 1, 1, 1, 1, 1, 1, 1, 1, 1, 1, 1, 1, 1, 1, 1, 1, 1, 1, 1, 1, 1, 1, 1, 1, 1, 1, 1, 1, 1, 1, 1, 1, 1, 1, 1, 1, 1, 1, 1, 1, 1, 1, 1, 1, 1, 1, 1, 1, 3, 1, 1, 1, 1, 1, 1, 1, 1, 1, 1, 1, 1, 1, 1, 1, 1, 1, 1, 1, 1, 1, 1, 1, 1, 1, 1, 1, 1, 1, 1, 1, 1, 1, 1, 1, 1, 1, 1, 1, 1, 1, 1, 1, 1, 1, 1, 1, 1, 1, 1, 1, 1, 1, 1, 1, 1, 1, 1, 1, 1, 1, 1, 1, 1, 1, 1, 1, 1, 1, 1, 1, 1, 1, 1, 1, 1, 1, 1, 1, 1, 1, 1, 1, 3, 1, 1, 1, 1, 1, 1, 1, 1, 1, 1, 1, 1, 1, 1, 1, 1, 1, 1, 1, 1, 1, 1, 1, 1, 1, 1, 1, 1, 1, 1, 1, 1, 3, 1, 1, 1, 1, 1, 1, 1, 1, 1, 1, 1, 1, 1, 1, 1, 1, 1, 1, 1, 1, 1, 1, 1, 1, 1, 1, 1, 1, 1, 1, 1, 1, 1, 1, 3, 3, 1, 3, 1, 3, 1, 1, 3, 2, 2, 3, 0, 0, 0, 1, 1, 1, 1, 4, 1, 1, 1, 1, 1, 1, 1, 1, 1, 1, 1, 1, 1, 1, 1, 1, 4, 1, 4, 1, 4, 4, 1, 4, 1, 1, 1, 4, 1, 4, 1, 4, 1, 4, 4, 1, 4, 1, 4, 1, 4, 1, 1, 1, 4, 4, 1, 1])
me_plane.materials.append(mat_material_004)
me_plane.materials.append(mat_material)
me_plane.materials.append(mat_material_002)
me_plane.materials.append(mat_material_003)
me_plane.materials.append(mat_material_005)
me_plane.use_remesh_preserve_volume = False
me_plane.use_remesh_preserve_attributes = False
me_plane.use_mirror_vertex_groups = False
me_plane.update()
arm_armature_001 = bpy.data.armatures.new('Armature.001')  # bones are not reproduced

# ---- objects
ob_armature = bpy.data.objects.new('Armature', arm_armature_001)
ob_plane = bpy.data.objects.new('Plane', me_plane)

# ---- transforms, parenting, visibility, modifiers, constraints
ob_armature.location = (-5.867e-11, 0.3346, 3.183)
ob_armature.show_in_front = True
ob_armature.lineart.crease_threshold = 0.0
ob_plane.parent = ob_armature
ob_plane.matrix_parent_inverse = Matrix(((1.0, 0.0, 0.0, 0.5068), (0.0, 1.0, 0.0, 1.437), (0.0, 0.0, 1.0, -0.3259), (0.0, 0.0, 0.0, 1.0)))
ob_plane.location = (-5.867e-11, -0.6413, 0.262)
ob_plane.lineart.crease_threshold = 0.0
_vg = ob_plane.vertex_groups.new(name='front')
for _i, _w in zip([0, 1, 2, 3, 4, 5, 6, 8, 10, 12, 14, 17, 18, 29, 30, 31, 32, 33, 34, 35, 37, 38, 39, 41, 46, 48, 57, 58, 59, 64, 65, 71, 73, 74, 80, 81, 84, 85, 86, 87, 88, 89, 90, 91, 92, 93, 94, 95, 96, 97, 98, 99, 100, 101, 102, 103, 104, 105, 106, 107, 108, 109, 110, 111, 112, 113, 114, 115, 116, 117, 118, 119, 120, 121, 122, 123, 124, 125, 126, 127, 128, 129, 130, 131, 132, 133, 134, 135, 136, 137, 138, 139, 140, 141, 142, 143, 144, 145, 146, 148, 149, 150, 152, 153, 154, 156, 157, 158, 160, 161, 162, 163, 164, 165, 166, 167, 168, 169, 170, 171, 172, 173, 174, 175, 176, 177, 178, 179, 180, 181, 182, 183, 184, 185, 186, 187, 188, 189, 190, 191, 192, 194, 196, 198, 199, 200, 201, 203, 204, 205, 206, 207, 208, 209, 210, 211, 212, 213, 214, 215, 216, 217, 218, 219, 220, 221, 222, 223, 224, 225, 226, 227, 228, 229, 230, 231, 232, 233, 234, 235, 236, 237, 238, 239, 240, 241, 242, 243, 245, 251, 252, 253, 254, 255, 256, 257, 259, 260, 267, 268, 269, 270, 271, 274, 275, 276, 277, 278, 279, 282, 283, 289, 365, 366, 367, 368, 369, 370, 371, 372, 373, 374, 375, 376, 377, 378, 379, 380, 381, 382, 383, 384, 385, 386, 387, 388, 389, 390, 391, 392, 393, 394, 395, 396, 397, 398, 399, 400, 401, 402, 403, 404, 405, 406, 407, 408, 409, 410, 411, 412, 413, 414, 415, 418, 421, 423, 426, 428, 429, 432, 436, 438, 440, 442, 443, 444, 445, 446, 447, 448, 449, 450, 451, 452, 453, 454, 455, 456, 457, 458, 459, 460, 461, 462, 463, 464, 465, 466, 467, 468, 469, 470, 471, 472, 473, 475, 477, 479, 480, 481, 496, 497, 499, 501, 503, 504, 505, 506, 507, 508, 509, 510, 511, 512, 513, 514, 515, 516, 517, 519, 520, 521, 522, 523, 524, 525, 526, 527, 528, 529, 530, 531, 532, 533, 534, 535, 536, 537, 538, 539, 540, 541, 542, 543, 545, 546, 548, 549, 552, 556, 560, 562, 563, 564, 565, 566, 567, 568, 569, 570, 571, 572, 573, 574, 575, 576, 577, 578, 579, 580, 581, 584, 587, 590, 592, 595, 597, 598, 599, 600, 601, 602, 603, 604, 605, 606, 607, 608, 609, 610, 611, 616, 629, 630, 632, 693, 694, 695, 696, 697, 698, 701, 702, 703, 704, 705, 706, 707, 708, 709, 751, 752, 753, 754, 755, 756, 757, 759, 761, 763, 765, 768, 769, 780, 782, 783, 784, 785, 786, 788, 790, 792, 797, 798, 799, 808, 809, 810, 815, 816, 822, 824, 825, 828, 829, 831, 832, 833, 835, 836, 837, 838, 839, 840, 841, 842, 843, 844, 845, 846, 847, 848, 849, 850, 851, 852, 853, 854, 855, 856, 857, 858, 859, 860, 861, 862, 863, 864, 865, 866, 867, 868, 869, 870, 871, 872, 873, 874, 875, 876, 877, 878, 879, 880, 881, 882, 884, 885, 886, 887, 888, 889, 890, 891, 892, 893, 894, 895, 896, 897, 898, 899, 900, 901, 902, 903, 904, 905, 906, 907, 908, 909, 910, 911, 912, 913, 914, 916, 917, 918, 919, 920, 921, 922, 923, 924, 925, 926, 927, 928, 929, 930, 931, 932, 933, 934, 935, 936, 937, 938, 939, 940, 941, 942, 943, 944, 945, 946, 947, 948, 949, 950, 951, 952, 953, 954, 955, 956, 957, 958, 959, 960, 961, 962, 963, 964, 965, 966, 967, 968, 969, 970, 971, 972, 973, 974, 975, 976, 977, 978, 979, 980, 981, 982, 983, 984, 985, 986, 987, 988, 989, 990, 991, 992, 993, 994, 996, 1002, 1003, 1004, 1005, 1006, 1007, 1008, 1010, 1011, 1018, 1019, 1020, 1021, 1022, 1025, 1026, 1027, 1028, 1029, 1033, 1034, 1040, 1041, 1116, 1117, 1118, 1119, 1120, 1121, 1122, 1123, 1124, 1125, 1126, 1127, 1128, 1129, 1130, 1131, 1132, 1133, 1134, 1135, 1136, 1137, 1138, 1139, 1140, 1141, 1142, 1143, 1144, 1145, 1146, 1147, 1148, 1149, 1150, 1151, 1152, 1153, 1154, 1155, 1156, 1157, 1158, 1159, 1160, 1161, 1162, 1163, 1164, 1165, 1166, 1169, 1172, 1174, 1176, 1177, 1178, 1179, 1180, 1183, 1187, 1189, 1191, 1193, 1194, 1195, 1196, 1197, 1198, 1199, 1200, 1201, 1202, 1203, 1204, 1205, 1206, 1207, 1208, 1209, 1210, 1211, 1212, 1213, 1214, 1216, 1218, 1219, 1220, 1221, 1222, 1223, 1224, 1225, 1226, 1227, 1228, 1229, 1230, 1231, 1232, 1247, 1248, 1250, 1252, 1254, 1255, 1256, 1257, 1258, 1259, 1260, 1261, 1262, 1263, 1264, 1265, 1266, 1267, 1268, 1269, 1270, 1271, 1272, 1273, 1274, 1275, 1276, 1277, 1278, 1279, 1280, 1281, 1282, 1283, 1284, 1285, 1286, 1287, 1288, 1289, 1290, 1291, 1292, 1293, 1294, 1297, 1299, 1300, 1303, 1307, 1309, 1311, 1313, 1314, 1315, 1316, 1317, 1318, 1319, 1320, 1321, 1322, 1323, 1324, 1325, 1326, 1327, 1328, 1329, 1330, 1331, 1332, 1335, 1338, 1341, 1343, 1345, 1346, 1347, 1348, 1349, 1350, 1351, 1352, 1353, 1354, 1355, 1356, 1357, 1358, 1360, 1361, 1362, 1363, 1364, 1365, 1366, 1367, 1380, 1381, 1383, 1444, 1445, 1446, 1447, 1448, 1449, 1452, 1453, 1454, 1455, 1456, 1457, 1458, 1459, 1460], [0.0, 0.0, 0.0, 0.04207, 0.0, 0.0, 0.0, 0.0, 0.0, 0.0, 0.0, 0.0, 0.0, 0.0, 0.0, 0.0, 0.9993, 0.0, 0.0, 0.03837, 0.0, 0.0, 0.0, 0.0, 0.0, 0.0, 0.0, 0.0, 0.0, 0.0, 0.9809, 0.0, 0.0, 0.0, 0.0, 0.0, 1.0, 0.4691, 1.0, 1.0, 1.0, 1.0, 1.0, 1.0, 1.0, 1.0, 1.0, 1.0, 1.0, 1.0, 1.0, 1.0, 1.0, 1.0, 1.0, 1.0, 1.0, 1.0, 1.0, 1.0, 0.0, 0.0, 0.0, 0.0, 0.0, 0.0, 0.0, 0.0, 0.0, 0.0, 0.0, 0.0, 0.0, 0.0, 0.0, 0.0, 0.0, 0.0, 0.0, 0.0, 0.0, 0.0, 0.0, 0.0, 1.0, 0.0, 0.0, 0.0, 0.0, 0.0, 0.0, 0.0, 0.0, 0.0, 0.0, 0.0, 0.0, 0.0, 0.0, 0.0, 0.0, 0.0, 0.0, 0.0, 0.0, 0.0, 0.0, 0.0, 0.0, 0.0, 0.0, 0.0, 0.0, 0.0, 0.9803, 0.7654, 1.0, 1.0, 1.0, 1.0, 1.0, 1.0, 1.0, 1.0, 1.0, 1.0, 1.0, 0.0, 0.0, 0.0, 0.0, 0.0, 0.0, 0.0, 0.0, 0.0, 0.0, 0.0, 0.0, 0.0, 0.0, 0.0, 0.0, 0.0, 0.0, 0.0, 0.0, 1.0, 1.0, 1.0, 1.0, 1.0, 1.0, 1.0, 1.0, 1.0, 1.0, 1.0, 0.9813, 0.0, 0.0, 0.0, 0.0, 0.0, 0.0, 0.0, 0.0, 0.0, 0.0, 0.0, 0.0, 0.0, 0.0, 0.0, 0.0, 0.0, 0.0, 0.0, 0.0, 0.0, 0.0, 0.0, 0.0, 0.0, 0.0, 0.0, 0.0, 0.0, 0.0, 0.0, 0.9974, 0.0, 0.0, 0.0, 0.0, 0.0, 0.0, 0.0, 0.0, 0.5649, 0.0, 0.0, 0.0, 0.0, 0.0, 0.0, 0.0, 0.0, 0.0, 0.0, 0.0, 0.0, 0.0, 0.0, 0.0, 0.0, 0.0003913, 0.8395, 0.9813, 0.9813, 1.0, 1.0, 1.0, 1.0, 0.0001023, 1.0, 0.01695, 1.0, 1.0, 1.0, 1.0, 1.0, 1.0, 0.0, 0.0, 0.0, 0.0, 0.0, 0.0, 0.0, 1.0, 0.006762, 1.0, 1.0, 1.0, 1.0, 1.0, 1.0, 1.0, 0.9813, 0.0, 0.0, 0.1375, 0.9163, 1.0, 1.0, 1.0, 1.0, 1.0, 1.0, 0.7448, 0.0, 0.0, 0.0, 0.0, 0.0, 0.0, 0.0, 0.0, 0.9993, 0.0, 0.0, 0.0, 0.9763, 1.0, 1.0, 1.0, 1.0, 1.0, 1.0, 1.0, 1.0, 1.0, 1.0, 1.0, 0.0, 0.0, 0.0, 0.0, 0.0, 0.0, 0.0, 0.0, 0.0, 0.0, 0.0, 0.0, 0.0, 0.0, 0.0, 0.0, 0.0, 0.0, 0.0, 0.0, 0.0, 0.0, 0.0, 0.0, 0.0, 1.0, 1.0, 0.0, 0.0, 0.0, 0.0, 0.0, 0.0, 0.0, 0.0, 0.0, 0.0, 0.0, 0.0, 0.0, 0.0, 0.0, 0.0, 0.0, 0.0, 0.01856, 0.0, 0.0, 0.0, 0.0, 0.0, 0.0, 0.0, 0.0, 0.0, 0.0, 0.0, 0.0, 0.0, 0.0, 0.0, 0.0, 0.0, 0.0, 0.0, 0.0, 0.0, 0.0, 0.0, 0.0, 0.0, 0.0, 0.0, 0.9399, 0.0, 0.0, 1.0, 1.0, 1.0, 1.0, 1.0, 1.0, 0.0, 0.0, 0.0, 0.0, 0.0, 0.0, 0.0, 0.0, 0.0, 0.0, 0.0, 0.0, 0.0, 0.0, 0.0, 0.0, 0.0, 0.0, 0.0, 0.9995, 1.0, 1.0, 1.0, 0.9813, 1.0, 0.0, 0.0, 0.0, 0.0, 0.0, 0.0, 0.0, 0.0, 0.0, 0.0, 1.0, 1.0, 0.0, 0.0, 0.0, 0.0, 0.0, 0.0, 0.0, 0.0, 0.0, 0.0, 0.0, 0.0, 0.0, 0.0, 0.0, 0.0, 0.0, 0.0, 0.0, 0.02925, 0.0, 0.0, 0.0, 0.0, 0.0, 0.0, 0.0, 0.0, 0.0, 0.0, 0.0, 0.962, 0.0, 0.0, 0.0, 0.0, 0.0, 0.0, 0.0, 0.0, 0.0, 0.0, 0.0, 0.0, 0.0, 0.9927, 0.0, 0.0, 0.0, 0.0, 0.0, 0.0, 0.0, 0.0, 1.0, 1.0, 0.9987, 1.0, 1.0, 0.9814, 1.0, 1.0, 1.0, 0.9813, 1.0, 1.0, 1.0, 1.0, 1.0, 1.0, 1.0, 1.0, 1.0, 1.0, 1.0, 1.0, 1.0, 1.0, 0.0, 0.0, 0.0, 0.0, 0.0, 0.0, 0.0, 0.0, 0.0, 0.0, 0.0, 0.0, 0.0, 0.0, 0.0, 0.0, 0.0, 0.0, 0.0, 0.0, 0.0, 0.0, 0.0, 0.0, 0.0, 0.0, 0.0, 0.0, 0.0, 0.0, 0.0, 0.0, 0.0, 0.0, 0.0, 0.0, 0.0, 0.0, 0.0, 0.0, 0.0, 0.0, 0.0, 0.0, 0.0, 0.0, 0.0, 0.0, 0.0, 0.0, 0.0, 0.0, 0.0, 0.0, 0.01134, 0.0, 0.9951, 0.9981, 1.0, 1.0, 1.0, 1.0, 1.0, 1.0, 1.0, 1.0, 1.0, 1.0, 1.0, 0.0, 0.0, 0.0, 0.0, 0.0, 0.0, 0.0, 0.0, 0.0, 0.0, 0.0, 0.0, 0.0, 0.0, 0.0, 0.0, 0.0, 0.0, 0.0, 0.0, 0.0, 0.0, 1.0, 1.0, 1.0, 1.0, 1.0, 1.0, 1.0, 1.0, 1.0, 1.0, 1.0, 1.0, 1.0, 1.0, 0.0, 0.0, 0.0, 0.0, 0.0, 0.0, 0.0, 0.0, 0.0, 0.0, 0.0, 0.0, 0.0, 0.0, 0.0, 0.0, 0.0, 0.0, 0.0, 0.0, 0.0, 0.0, 0.0, 0.0, 0.0, 0.0, 0.0, 0.0, 0.0, 0.0, 0.0, 0.09944, 0.0, 0.0, 0.0, 0.0, 0.0, 0.0, 0.0, 0.0, 0.5934, 0.0, 0.0, 0.0, 0.0, 0.03392, 0.0, 0.0, 0.0, 0.0, 0.0, 0.0, 0.0, 0.0, 0.0, 0.0, 0.0, 1.0, 1.0, 0.9813, 0.9813, 0.9818, 1.0, 1.0, 1.0, 1.0, 1.0, 1.0, 1.0, 1.0, 1.0, 1.0, 1.0, 1.0, 0.2064, 0.0, 0.0, 0.0, 0.0, 0.0, 0.9982, 1.0, 0.9989, 1.0, 1.0, 1.0, 1.0, 1.0, 1.0, 1.0, 1.0, 0.286, 0.0, 0.01406, 0.9879, 1.0, 0.9813, 0.9813, 1.0, 1.0, 1.0, 0.07927, 0.0, 0.0, 0.0, 0.0, 0.0, 0.0, 0.0, 0.0, 0.0, 0.0, 0.9815, 0.0, 0.0, 0.0, 1.0, 1.0, 1.0, 0.9813, 0.9854, 1.0, 1.0, 1.0, 1.0, 1.0, 1.0, 1.0, 0.0, 0.0, 0.0, 0.0, 0.0, 0.0, 0.0, 0.0, 0.0, 0.0, 0.0, 0.0, 0.0, 0.0, 0.0, 0.0, 0.0, 0.0, 0.0, 0.0, 0.0, 0.0, 0.0, 0.0, 0.0, 0.0, 1.0, 1.0, 0.0, 0.0, 0.0, 0.0, 0.4434, 0.0, 0.4434, 0.0, 0.7574, 0.0, 0.0185, 0.0, 0.0, 0.0, 0.0, 0.0, 0.0, 0.0, 0.0, 0.0, 0.0, 0.0, 0.0, 0.0, 0.0, 0.0, 0.0, 0.0, 0.0, 0.0, 0.0, 0.0, 0.0, 0.0, 0.0, 0.0, 0.0, 0.0, 0.0, 0.0, 0.0, 0.0, 0.0, 0.02306, 0.0, 0.0, 0.9877, 0.0, 0.0, 0.0, 1.0, 1.0, 0.9813, 1.0, 1.0, 1.0, 0.0, 0.0, 0.0, 0.0, 0.0, 0.0, 0.0, 0.0, 0.0, 0.0, 0.0, 0.0, 0.0, 0.0, 0.0, 0.0, 0.0, 0.0, 0.0, 0.0, 0.0, 0.9997, 1.0, 1.0, 1.0, 1.0, 1.0, 0.0, 0.0, 0.0, 0.0, 0.0, 0.0, 0.0, 0.0, 0.0, 0.0, 0.0, 0.0, 0.0, 1.0, 1.0, 0.01285, 0.0, 0.0, 0.0, 0.0, 0.0, 0.0, 0.0, 0.0, 0.0, 0.0, 0.0, 0.0, 0.0, 0.0, 0.0]): _vg.add([_i], _w, 'REPLACE')
_vg = ob_plane.vertex_groups.new(name='back')
for _i, _w in zip([3, 6, 7, 8, 10, 12, 30, 32, 33, 35, 36, 37, 38, 39, 41, 45, 47, 48, 49, 50, 58, 64, 65, 69, 71, 73, 77, 79, 80, 82, 84, 85, 86, 87, 89, 90, 91, 94, 99, 102, 103, 106, 108, 109, 110, 111, 112, 113, 115, 116, 117, 119, 120, 121, 123, 124, 125, 126, 127, 128, 129, 130, 131, 133, 134, 135, 136, 137, 138, 139, 140, 141, 142, 143, 144, 145, 146, 147, 148, 149, 150, 151, 152, 153, 154, 155, 156, 157, 158, 159, 160, 161, 162, 163, 164, 165, 166, 167, 168, 169, 170, 171, 173, 174, 175, 176, 177, 178, 180, 181, 182, 183, 184, 185, 186, 187, 188, 189, 190, 191, 192, 193, 194, 195, 196, 197, 198, 199, 200, 201, 202, 203, 204, 205, 206, 207, 208, 209, 210, 211, 212, 213, 214, 216, 217, 218, 219, 220, 221, 222, 223, 224, 225, 226, 227, 228, 229, 230, 231, 232, 233, 234, 235, 236, 239, 240, 241, 242, 253, 254, 255, 256, 257, 261, 268, 269, 270, 271, 275, 276, 278, 289, 290, 291, 366, 368, 369, 377, 379, 380, 381, 382, 383, 384, 385, 386, 387, 392, 394, 396, 397, 398, 399, 400, 401, 402, 403, 405, 406, 413, 415, 416, 418, 421, 423, 425, 426, 427, 428, 432, 434, 436, 439, 440, 442, 443, 444, 450, 454, 455, 456, 457, 458, 459, 460, 461, 462, 463, 464, 465, 466, 467, 468, 469, 470, 471, 472, 473, 474, 475, 476, 477, 478, 479, 480, 481, 504, 506, 510, 511, 512, 513, 514, 515, 516, 517, 518, 519, 520, 521, 522, 523, 524, 526, 527, 528, 529, 530, 532, 533, 534, 535, 536, 537, 538, 539, 540, 541, 544, 545, 546, 548, 552, 554, 559, 562, 563, 568, 569, 570, 571, 572, 573, 574, 575, 576, 577, 578, 579, 580, 581, 584, 587, 590, 592, 594, 595, 596, 597, 598, 601, 603, 604, 605, 607, 608, 609, 610, 611, 612, 613, 614, 615, 616, 632, 705, 706, 709, 754, 757, 758, 759, 761, 763, 786, 787, 788, 790, 809, 815, 820, 822, 831, 837, 839, 841, 845, 846, 849, 850, 853, 854, 857, 859, 860, 861, 862, 863, 864, 866, 867, 868, 870, 871, 872, 874, 875, 876, 877, 878, 879, 880, 881, 882, 884, 885, 886, 887, 888, 889, 890, 891, 892, 893, 894, 895, 896, 897, 898, 899, 900, 901, 902, 903, 904, 905, 906, 907, 908, 909, 910, 911, 912, 913, 914, 915, 916, 918, 920, 922, 923, 924, 925, 926, 927, 928, 929, 931, 932, 933, 934, 935, 936, 937, 938, 939, 940, 941, 942, 943, 944, 945, 946, 947, 948, 949, 950, 951, 952, 956, 958, 959, 960, 961, 962, 963, 964, 965, 967, 968, 969, 970, 971, 972, 973, 974, 975, 976, 977, 978, 979, 980, 981, 982, 983, 984, 985, 986, 987, 990, 991, 992, 993, 1005, 1006, 1007, 1019, 1020, 1021, 1022, 1027, 1028, 1029, 1030, 1031, 1055, 1061, 1117, 1120, 1127, 1128, 1129, 1130, 1132, 1133, 1134, 1135, 1136, 1137, 1138, 1143, 1144, 1145, 1146, 1150, 1151, 1152, 1153, 1154, 1156, 1157, 1172, 1177, 1179, 1185, 1195, 1196, 1197, 1198, 1199, 1201, 1205, 1206, 1207, 1208, 1210, 1212, 1213, 1214, 1215, 1216, 1217, 1218, 1219, 1220, 1221, 1222, 1223, 1224, 1225, 1226, 1227, 1228, 1229, 1230, 1231, 1232, 1252, 1254, 1255, 1257, 1259, 1261, 1262, 1263, 1264, 1265, 1266, 1267, 1268, 1269, 1270, 1271, 1272, 1273, 1274, 1275, 1276, 1277, 1278, 1279, 1280, 1281, 1282, 1283, 1284, 1285, 1286, 1287, 1288, 1289, 1290, 1291, 1292, 1293, 1295, 1297, 1299, 1305, 1315, 1316, 1317, 1319, 1320, 1321, 1322, 1323, 1324, 1325, 1326, 1327, 1328, 1329, 1330, 1331, 1332, 1338, 1341, 1346, 1348, 1349, 1350, 1351, 1352, 1353, 1354, 1358, 1359, 1360, 1361, 1362, 1363, 1364, 1365, 1366, 1367, 1383, 1456, 1457, 1460], [0.0, 0.0, 0.0, 0.0, 0.0, 0.0, 0.0, 0.0, 0.0, 0.0, 0.0, 0.0, 0.0, 0.0, 0.0, 0.0, 0.0, 0.0, 0.0, 0.0, 0.0, 0.0, 0.0, 0.0, 0.0, 0.0, 0.0, 0.0, 0.0, 0.0, 0.0, 0.02596, 0.0, 0.0, 0.0, 0.0, 0.004456, 0.0, 0.0, 0.0, 0.0, 0.0, 0.0, 0.0, 0.0, 0.0, 0.0, 0.0, 0.0, 0.0, 0.0, 0.0, 0.0, 0.8272, 0.0, 0.8497, 1.0, 1.0, 0.924, 1.0, 1.0, 1.0, 1.0, 1.0, 1.0, 1.0, 1.0, 1.0, 1.0, 1.0, 1.0, 1.0, 1.0, 1.0, 1.0, 1.0, 1.0, 1.0, 1.0, 1.0, 1.0, 1.0, 1.0, 1.0, 1.0, 1.0, 1.0, 1.0, 1.0, 1.0, 1.0, 0.9624, 1.0, 1.0, 0.9674, 0.0, 0.0, 0.0, 0.0, 0.0, 0.0, 0.0, 0.0, 0.0, 0.0, 0.0, 0.0, 0.0, 0.0, 1.0, 0.9336, 1.0, 1.0, 1.0, 1.0, 1.0, 1.0, 1.0, 1.0, 1.0, 1.0, 1.0, 1.0, 1.0, 1.0, 1.0, 0.9981, 0.9988, 0.7818, 0.0, 0.0, 0.0, 0.0, 0.0, 0.0, 0.0, 0.0, 0.0, 0.0, 0.0, 0.0, 0.0, 0.0, 0.0, 1.0, 1.0, 1.0, 1.0, 1.0, 1.0, 1.0, 1.0, 1.0, 1.0, 1.0, 1.0, 1.0, 1.0, 1.0, 1.0, 1.0, 1.0, 0.9932, 0.9036, 0.0, 0.0, 0.0, 0.0, 0.0, 0.0, 0.0, 0.0, 0.0, 0.0, 0.0, 0.0, 0.0, 0.0, 0.0, 0.0, 0.0, 0.0, 0.0, 0.0, 0.0, 0.0, 0.0, 0.0, 0.0, 0.0, 0.0, 0.0, 0.0, 0.0, 0.0, 0.0, 0.0, 0.0, 0.0, 0.0, 0.0, 0.0, 0.0, 0.0, 0.0, 0.0, 0.0, 0.0, 0.0, 0.0, 0.0, 0.0, 0.0, 0.0, 0.0, 0.0, 0.0, 0.0, 0.0, 0.0, 0.0, 0.0, 0.0, 0.0, 0.0, 0.0, 0.0, 0.0, 0.0, 0.0, 0.0, 0.0, 0.0, 0.0, 0.6234, 0.0, 1.0, 0.903, 1.0, 1.0, 1.0, 1.0, 1.0, 1.0, 1.0, 1.0, 1.0, 1.0, 1.0, 1.0, 1.0, 1.0, 1.0, 1.0, 1.0, 0.9913, 0.9643, 0.9442, 1.0, 1.0, 1.0, 1.0, 1.0, 1.0, 1.0, 1.0, 0.9813, 1.0, 0.9814, 1.0, 1.0, 0.9995, 1.0, 1.0, 1.0, 1.0, 1.0, 0.9854, 1.0, 1.0, 1.0, 1.0, 1.0, 1.0, 1.0, 1.0, 1.0, 0.9594, 0.0, 0.0, 1.0, 0.0, 0.0, 0.0, 0.0, 0.0, 0.03854, 0.0, 0.0, 0.0, 0.0, 0.9143, 1.0, 1.0, 1.0, 1.0, 1.0, 1.0, 1.0, 1.0, 1.0, 0.0, 0.0, 0.0, 0.0, 0.0, 0.0, 0.0, 0.0, 0.0, 0.01866, 0.0, 0.0, 0.0, 1.0, 0.01109, 1.0, 1.0, 1.0, 1.0, 1.0, 1.0, 1.0, 1.0, 1.0, 0.0, 0.0, 0.0, 0.0, 0.0, 0.0, 0.0, 0.0, 0.0, 0.0, 0.0, 0.0, 0.0, 0.0, 0.0, 0.0, 0.0, 0.0, 0.001252, 0.0, 0.0, 0.0, 0.0, 0.0, 0.0, 0.0, 0.0, 0.0, 0.0, 0.0, 0.0, 0.0, 0.0, 0.02679, 0.0, 0.0, 0.4569, 0.0, 0.0, 0.0, 0.0, 0.9964, 1.0, 1.0, 0.9833, 1.0, 1.0, 1.0, 1.0, 1.0, 1.0, 1.0, 1.0, 1.0, 1.0, 1.0, 1.0, 1.0, 1.0, 1.0, 1.0, 1.0, 1.0, 1.0, 1.0, 1.0, 1.0, 1.0, 1.0, 1.0, 1.0, 1.0, 1.0, 1.0, 1.0, 1.0, 1.0, 1.0, 1.0, 0.9884, 1.0, 0.0, 0.001933, 0.0, 0.0, 0.0, 0.0, 0.0, 0.0, 0.0, 0.0, 0.0, 0.0, 1.0, 0.5323, 1.0, 1.0, 1.0, 1.0, 1.0, 1.0, 1.0, 1.0, 1.0, 1.0, 1.0, 1.0, 1.0, 1.0, 1.0, 1.0, 1.0, 1.0, 0.0, 0.0, 0.0, 0.0, 0.0, 0.0, 0.0, 0.0, 0.0, 0.0, 0.5254, 0.9929, 1.0, 1.0, 1.0, 1.0, 1.0, 1.0, 1.0, 1.0, 1.0, 1.0, 1.0, 1.0, 1.0, 1.0, 1.0, 1.0, 1.0, 1.0, 1.0, 0.0, 0.0, 0.0, 0.0, 0.0, 0.0, 0.0, 0.0, 0.0, 0.0, 1.0, 0.0, 0.0, 0.0, 0.0, 0.0, 0.0, 0.0, 0.0, 0.0, 0.0, 0.0, 0.0, 0.0, 0.0, 0.0, 0.0, 0.0, 0.0, 0.0, 0.0, 0.0, 0.0, 0.0, 0.0, 0.0, 0.0, 0.0, 0.0, 0.0, 0.0, 0.0, 0.0, 0.0, 0.0, 0.0, 0.0, 0.0, 0.0, 0.0, 0.0, 0.0, 0.0, 0.0, 0.0, 0.0, 0.0, 0.0, 0.9813, 0.9898, 0.9813, 1.0, 1.0, 1.0, 1.0, 1.0, 1.0, 1.0, 1.0, 1.0, 1.0, 1.0, 1.0, 1.0, 1.0, 1.0, 0.9966, 1.0, 0.9412, 0.9976, 0.9241, 0.9571, 0.9908, 0.9813, 0.9815, 1.0, 1.0, 1.0, 1.0, 1.0, 1.0, 0.9813, 1.0, 1.0, 1.0, 1.0, 1.0, 1.0, 1.0, 1.0, 1.0, 1.0, 1.0, 1.0, 1.0, 0.9139, 1.0, 1.0, 1.0, 1.0, 1.0, 1.0, 1.0, 1.0, 1.0, 0.02966, 0.0, 0.9649, 0.0, 0.0, 0.0, 0.0, 0.0, 0.0, 0.0, 0.0, 0.0, 0.9869, 1.0, 1.0, 1.0, 1.0, 1.0, 1.0, 1.0, 1.0, 1.0, 0.0, 0.0, 0.0, 0.0002708, 0.0, 0.0, 0.0, 0.0, 0.0, 0.0, 0.9813, 0.9813, 1.0, 1.0, 1.0, 1.0, 1.0, 1.0, 1.0, 0.9926, 0.9871, 0.0, 0.0, 0.0]): _vg.add([_i], _w, 'REPLACE')
_m = ob_plane.modifiers.new('Armature', 'ARMATURE')
_m.object = ob_armature

# ---- collection membership
col_collection_3.objects.link(ob_armature)
col_collection_3.objects.link(ob_plane)

# ---- scene / render settings (as saved in the file)
scene.frame_start = 1; scene.frame_end = 55; scene.frame_set(47)
scene.render.engine = 'CYCLES'
scene.render.resolution_percentage = 50
scene.render.dither_intensity = 0.0
scene.cycles.use_denoising = False
scene.cycles.samples = 128
scene.cycles.sampling_pattern = 'TABULATED_SOBOL'
scene.cycles.use_adaptive_sampling = False
scene.cycles.use_light_tree = False
scene.cycles.blur_glossy = 0.0
scene.cycles.sample_clamp_indirect = 0.0
scene.view_settings.view_transform = 'Standard'
bpy.context.view_layer.update()

# ---- added for rendering (the .blend has no active camera and no usable light): camera, sun
cam_auto = bpy.data.cameras.new('AutoCamera')
cam_auto.lens = 50.0
cam_auto.sensor_width = 36.0
cam_auto.clip_end = 1000.0
ob_auto_camera = bpy.data.objects.new('AutoCamera', cam_auto)
scene.collection.objects.link(ob_auto_camera)
ob_auto_camera.location = (8.87336, -8.84739, 8.9086)
ob_auto_camera.rotation_euler = (1.09748, -7.21219e-08, 0.694738)
scene.camera = ob_auto_camera
light_auto_sun = bpy.data.lights.new('AutoSun', 'SUN')
light_auto_sun.energy = 3.0
light_auto_sun.angle = 0.0523599
ob_auto_sun = bpy.data.objects.new('AutoSun', light_auto_sun)
scene.collection.objects.link(ob_auto_sun)
ob_auto_sun.rotation_euler = (0.872665, 0.174533, 0.523599)
bpy.context.view_layer.update()
